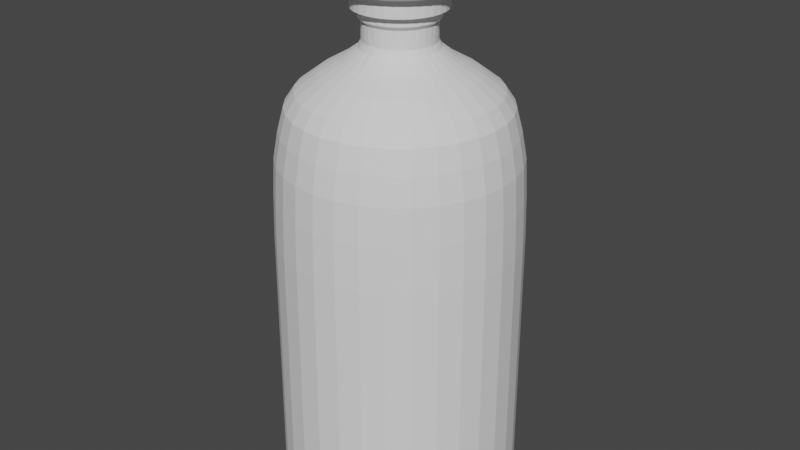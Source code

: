 # Source: BotellaDos.blend  (saved by Blender 3.6.13; exported with 4.5.12 LTS)
import bpy
from mathutils import Matrix  # noqa: F401  (used for matrix-valued properties, if any)

bpy.ops.wm.read_factory_settings(use_empty=True)
scene = bpy.context.scene
scene.name = 'Scene'

# ---- collections
col_botella_uno = bpy.data.collections.new('Botella uno'); scene.collection.children.link(col_botella_uno)

# ---- world
world_world = bpy.data.worlds.new('World'); scene.world = world_world
world_world.use_nodes = True; world_world.node_tree.nodes.clear()
_N = world_world.node_tree.nodes; _L = world_world.node_tree.links
n0 = _N.new('ShaderNodeOutputWorld'); n0.name = 'World Output'; n0.location = (300, 300)
n1 = _N.new('ShaderNodeBackground'); n1.name = 'Background'; n1.location = (10, 300)
n1.inputs[0].default_value = (0.05088, 0.05088, 0.05088, 1.0)
_L.new(n1.outputs[0], n0.inputs[0])
n0.is_active_output = True
world_world.color = (0.05088, 0.05088, 0.05088)
world_world.use_sun_shadow = False
world_world.sun_shadow_jitter_overblur = 0.0

# ---- meshes
me_cylinder_001 = bpy.data.meshes.new('Cylinder.001')
me_cylinder_001.from_pydata([(-5.312e-11, 0.1085, -0.1645), (0.02117, 0.1064, -0.1645), (0.04153, 0.1003, -0.1645), (0.06029, 0.09023, -0.1645), (0.07674, 0.07674, -0.1645), (0.09023, 0.06029, -0.1645), (0.1003, 0.04153, -0.1645), (0.1064, 0.02117, -0.1645), (0.1085, 6.501e-11, -0.1645), (0.1064, -0.02117, -0.1645), (0.1003, -0.04153, -0.1645), (0.09023, -0.06029, -0.1645), (0.07674, -0.07674, -0.1645), (0.06029, -0.09023, -0.1645), (0.04153, -0.1003, -0.1645), (0.02117, -0.1064, -0.1645), (-5.312e-11, -0.1085, -0.1645), (-0.02117, -0.1064, -0.1645), (-0.04153, -0.1003, -0.1645), (-0.06029, -0.09023, -0.1645), (-0.07674, -0.07674, -0.1645), (-0.09023, -0.06029, -0.1645), (-0.1003, -0.04153, -0.1645), (-0.1064, -0.02117, -0.1645), (-0.1085, 6.501e-11, -0.1645), (-0.1064, 0.02117, -0.1645), (-0.1003, 0.04153, -0.1645), (-0.09023, 0.06029, -0.1645), (-0.07674, 0.07674, -0.1645), (-0.06029, 0.09023, -0.1645), (-0.04153, 0.1003, -0.1645), (-0.02117, 0.1064, -0.1645), (6.483e-10, 0.1005, 0.1928), (0.0196, 0.09853, 0.1928), (0.03845, 0.09282, 0.1928), (0.05581, 0.08353, 0.1928), (0.07104, 0.07104, 0.1928), (0.08353, 0.05581, 0.1928), (0.09282, 0.03845, 0.1928), (0.09853, 0.0196, 0.1928), (0.1005, -2.201e-10, 0.1928), (0.09853, -0.0196, 0.1928), (0.09282, -0.03845, 0.1928), (0.08353, -0.05581, 0.1928), (0.07104, -0.07104, 0.1928), (0.05581, -0.08353, 0.1928), (0.03845, -0.09282, 0.1928), (0.0196, -0.09853, 0.1928), (6.483e-10, -0.1005, 0.1928), (-0.0196, -0.09853, 0.1928), (-0.03845, -0.09282, 0.1928), (-0.05581, -0.08353, 0.1928), (-0.07104, -0.07104, 0.1928), (-0.08353, -0.05581, 0.1928), (-0.09282, -0.03845, 0.1928), (-0.09853, -0.0196, 0.1928), (-0.1005, -2.201e-10, 0.1928), (-0.09853, 0.0196, 0.1928), (-0.09282, 0.03845, 0.1928), (-0.08353, 0.05581, 0.1928), (-0.07104, 0.07104, 0.1928), (-0.05581, 0.08353, 0.1928), (-0.03845, 0.09282, 0.1928), (-0.0196, 0.09853, 0.1928), (2.426e-10, 0.02781, 0.2881), (0.005426, 0.02728, 0.2881), (0.01064, 0.02569, 0.2881), (0.01545, 0.02312, 0.2881), (0.01966, 0.01966, 0.2881), (0.02312, 0.01545, 0.2881), (0.02569, 0.01064, 0.2881), (0.02728, 0.005426, 0.2881), (0.02781, 1.801e-11, 0.2881), (0.02728, -0.005426, 0.2881), (0.02569, -0.01064, 0.2881), (0.02312, -0.01545, 0.2881), (0.01966, -0.01966, 0.2881), (0.01545, -0.02312, 0.2881), (0.01064, -0.02569, 0.2881), (0.005426, -0.02728, 0.2881), (2.426e-10, -0.02781, 0.2881), (-0.005426, -0.02728, 0.2881), (-0.01064, -0.02569, 0.2881), (-0.01545, -0.02312, 0.2881), (-0.01966, -0.01966, 0.2881), (-0.02312, -0.01545, 0.2881), (-0.02569, -0.01064, 0.2881), (-0.02728, -0.005426, 0.2881), (-0.02781, 1.801e-11, 0.2881), (-0.02728, 0.005426, 0.2881), (-0.02569, 0.01064, 0.2881), (-0.02312, 0.01545, 0.2881), (-0.01966, 0.01966, 0.2881), (-0.01545, 0.02312, 0.2881), (-0.01064, 0.02569, 0.2881), (-0.005426, 0.02728, 0.2881), (5.427e-10, 0.1048, 0.1683), (0.02045, 0.1028, 0.1683), (0.04012, 0.09685, 0.1683), (0.05824, 0.08717, 0.1683), (0.07413, 0.07413, 0.1683), (0.08717, 0.05824, 0.1683), (0.09685, 0.04012, 0.1683), (0.1028, 0.02045, 0.1683), (0.1048, -3.487e-11, 0.1683), (0.1028, -0.02045, 0.1683), (0.09685, -0.04012, 0.1683), (0.08717, -0.05824, 0.1683), (0.07413, -0.07413, 0.1683), (0.05824, -0.08717, 0.1683), (0.04012, -0.09685, 0.1683), (0.02045, -0.1028, 0.1683), (5.427e-10, -0.1048, 0.1683), (-0.02045, -0.1028, 0.1683), (-0.04012, -0.09685, 0.1683), (-0.05824, -0.08717, 0.1683), (-0.07413, -0.07413, 0.1683), (-0.08717, -0.05824, 0.1683), (-0.09685, -0.04012, 0.1683), (-0.1028, -0.02045, 0.1683), (-0.1048, -3.487e-11, 0.1683), (-0.1028, 0.02045, 0.1683), (-0.09685, 0.04012, 0.1683), (-0.08717, 0.05824, 0.1683), (-0.07413, 0.07413, 0.1683), (-0.05824, 0.08717, 0.1683), (-0.04012, 0.09685, 0.1683), (-0.02045, 0.1028, 0.1683), (-6.75e-11, 0.1078, 0.09142), (1.049e-10, 0.1067, 0.1336), (0.02082, 0.1047, 0.1336), (0.02103, 0.1057, 0.09142), (0.04084, 0.0986, 0.1336), (0.04125, 0.09958, 0.09142), (0.05929, 0.08874, 0.1336), (0.05988, 0.08962, 0.09142), (0.07546, 0.07546, 0.1336), (0.07621, 0.07621, 0.09142), (0.08874, 0.05929, 0.1336), (0.08962, 0.05988, 0.09142), (0.0986, 0.04084, 0.1336), (0.09958, 0.04125, 0.09142), (0.1047, 0.02082, 0.1336), (0.1057, 0.02103, 0.09142), (0.1067, -4.442e-12, 0.1336), (0.1078, 5.577e-11, 0.09142), (0.1047, -0.02082, 0.1336), (0.1057, -0.02103, 0.09142), (0.0986, -0.04084, 0.1336), (0.09958, -0.04125, 0.09142), (0.08874, -0.05929, 0.1336), (0.08962, -0.05988, 0.09142), (0.07546, -0.07546, 0.1336), (0.07621, -0.07621, 0.09142), (0.05929, -0.08874, 0.1336), (0.05988, -0.08962, 0.09142), (0.04084, -0.0986, 0.1336), (0.04125, -0.09958, 0.09142), (0.02082, -0.1047, 0.1336), (0.02103, -0.1057, 0.09142), (1.049e-10, -0.1067, 0.1336), (-6.75e-11, -0.1078, 0.09142), (-0.02082, -0.1047, 0.1336), (-0.02103, -0.1057, 0.09142), (-0.04084, -0.0986, 0.1336), (-0.04125, -0.09958, 0.09142), (-0.05929, -0.08874, 0.1336), (-0.05988, -0.08962, 0.09142), (-0.07546, -0.07546, 0.1336), (-0.07621, -0.07621, 0.09142), (-0.08874, -0.05929, 0.1336), (-0.08962, -0.05988, 0.09142), (-0.0986, -0.04084, 0.1336), (-0.09958, -0.04125, 0.09142), (-0.1047, -0.02082, 0.1336), (-0.1057, -0.02103, 0.09142), (-0.1067, -4.442e-12, 0.1336), (-0.1078, 5.577e-11, 0.09142), (-0.1047, 0.02082, 0.1336), (-0.1057, 0.02103, 0.09142), (-0.0986, 0.04084, 0.1336), (-0.09958, 0.04125, 0.09142), (-0.08874, 0.05929, 0.1336), (-0.08962, 0.05988, 0.09142), (-0.07546, 0.07546, 0.1336), (-0.07621, 0.07621, 0.09142), (-0.05929, 0.08874, 0.1336), (-0.05988, 0.08962, 0.09142), (-0.04084, 0.0986, 0.1336), (-0.04125, 0.09958, 0.09142), (-0.02082, 0.1047, 0.1336), (-0.02103, 0.1057, 0.09142), (4e-10, -0.08708, 0.2254), (5.449e-10, -0.09512, 0.2134), (-0.01856, -0.09329, 0.2134), (-0.01699, -0.08541, 0.2254), (0.04838, 0.0724, 0.2254), (0.05285, 0.07909, 0.2134), (0.06726, 0.06726, 0.2134), (0.06157, 0.06157, 0.2254), (-0.03332, 0.08045, 0.2254), (-0.0364, 0.08788, 0.2134), (-0.01856, 0.09329, 0.2134), (-0.01699, 0.08541, 0.2254), (-0.0364, -0.08788, 0.2134), (-0.03332, -0.08045, 0.2254), (0.07909, 0.05285, 0.2134), (0.0724, 0.04838, 0.2254), (5.449e-10, 0.09512, 0.2134), (4e-10, 0.08708, 0.2254), (-0.05285, -0.07909, 0.2134), (-0.04838, -0.0724, 0.2254), (0.08788, 0.0364, 0.2134), (0.08045, 0.03332, 0.2254), (-0.06726, -0.06726, 0.2134), (-0.06157, -0.06157, 0.2254), (0.09329, 0.01856, 0.2134), (0.08541, 0.01699, 0.2254), (-0.07909, -0.05285, 0.2134), (-0.0724, -0.04838, 0.2254), (0.09512, -2.342e-10, 0.2134), (0.08708, -2.617e-11, 0.2254), (-0.08788, -0.0364, 0.2134), (-0.08045, -0.03332, 0.2254), (0.09329, -0.01856, 0.2134), (0.08541, -0.01699, 0.2254), (-0.09329, -0.01856, 0.2134), (-0.08541, -0.01699, 0.2254), (0.08788, -0.0364, 0.2134), (0.08045, -0.03332, 0.2254), (-0.09512, -2.342e-10, 0.2134), (-0.08708, -2.617e-11, 0.2254), (0.07909, -0.05285, 0.2134), (0.0724, -0.04838, 0.2254), (-0.09329, 0.01856, 0.2134), (-0.08541, 0.01699, 0.2254), (0.06726, -0.06726, 0.2134), (0.06157, -0.06157, 0.2254), (-0.08788, 0.0364, 0.2134), (-0.08045, 0.03332, 0.2254), (0.05285, -0.07909, 0.2134), (0.04838, -0.0724, 0.2254), (-0.07909, 0.05285, 0.2134), (-0.0724, 0.04838, 0.2254), (0.0364, -0.08788, 0.2134), (0.03332, -0.08045, 0.2254), (0.01856, 0.09329, 0.2134), (0.01699, 0.08541, 0.2254), (-0.06726, 0.06726, 0.2134), (-0.06157, 0.06157, 0.2254), (0.01856, -0.09329, 0.2134), (0.01699, -0.08541, 0.2254), (0.0364, 0.08788, 0.2134), (0.03332, 0.08045, 0.2254), (-0.05285, 0.07909, 0.2134), (-0.04838, 0.0724, 0.2254), (3.159e-10, 0.02788, 0.2713), (1.746e-10, 0.03198, 0.2637), (0.005439, 0.02734, 0.2713), (0.006239, 0.03137, 0.2637), (0.01067, 0.02576, 0.2713), (0.01224, 0.02955, 0.2637), (0.01549, 0.02318, 0.2713), (0.01777, 0.02659, 0.2637), (0.01971, 0.01971, 0.2713), (0.02261, 0.02261, 0.2637), (0.02318, 0.01549, 0.2713), (0.02659, 0.01777, 0.2637), (0.02576, 0.01067, 0.2713), (0.02955, 0.01224, 0.2637), (0.02734, 0.005439, 0.2713), (0.03137, 0.006239, 0.2637), (0.02788, -1.5e-10, 0.2713), (0.03198, -1.434e-10, 0.2637), (0.02734, -0.005439, 0.2713), (0.03137, -0.006239, 0.2637), (0.02576, -0.01067, 0.2713), (0.02955, -0.01224, 0.2637), (0.02318, -0.01549, 0.2713), (0.02659, -0.01777, 0.2637), (0.01971, -0.01971, 0.2713), (0.02261, -0.02261, 0.2637), (0.01549, -0.02318, 0.2713), (0.01777, -0.02659, 0.2637), (0.01067, -0.02576, 0.2713), (0.01224, -0.02955, 0.2637), (0.005439, -0.02734, 0.2713), (0.006239, -0.03137, 0.2637), (3.132e-10, -0.03198, 0.2637), (2.56e-10, -0.02788, 0.2713), (-1.024e-06, 0.06814, 0.2396), (-1.024e-06, 0.04695, 0.2519), (0.009158, 0.04604, 0.2519), (0.01329, 0.06683, 0.2396), (0.01796, 0.04337, 0.2519), (0.02608, 0.06296, 0.2396), (0.02608, 0.03903, 0.2519), (0.03786, 0.05666, 0.2396), (0.03319, 0.0332, 0.2519), (0.04818, 0.04818, 0.2396), (0.03903, 0.02608, 0.2519), (0.05666, 0.03786, 0.2396), (0.04337, 0.01797, 0.2519), (0.06295, 0.02608, 0.2396), (0.04604, 0.009159, 0.2519), (0.06683, 0.01329, 0.2396), (0.04695, -9.929e-11, 0.2519), (0.06814, -3.209e-11, 0.2396), (0.04604, -0.009159, 0.2519), (0.06683, -0.01329, 0.2396), (0.04337, -0.01797, 0.2519), (0.06295, -0.02608, 0.2396), (0.03903, -0.02608, 0.2519), (0.05666, -0.03786, 0.2396), (0.03319, -0.0332, 0.2519), (0.04818, -0.04818, 0.2396), (0.02608, -0.03903, 0.2519), (0.03786, -0.05666, 0.2396), (0.01796, -0.04337, 0.2519), (0.02608, -0.06296, 0.2396), (0.009158, -0.04604, 0.2519), (0.01329, -0.06683, 0.2396), (-1.024e-06, -0.04695, 0.2519), (-1.024e-06, -0.06814, 0.2396), (-0.009173, -0.04611, 0.252), (-0.0133, -0.06683, 0.2396), (-0.01799, -0.04344, 0.252), (-0.02608, -0.06296, 0.2396), (-0.02612, -0.03909, 0.252), (-0.03786, -0.05666, 0.2396), (-0.03325, -0.03325, 0.252), (-0.04819, -0.04818, 0.2396), (-0.03909, -0.02612, 0.252), (-0.05666, -0.03786, 0.2396), (-0.04344, -0.01799, 0.252), (-0.06296, -0.02608, 0.2396), (-0.04611, -0.009172, 0.252), (-0.06683, -0.01329, 0.2396), (-0.04702, -1.1e-10, 0.252), (-0.06814, -3.209e-11, 0.2396), (-0.04611, 0.009172, 0.252), (-0.06683, 0.01329, 0.2396), (-0.04344, 0.01799, 0.252), (-0.06296, 0.02608, 0.2396), (-0.03909, 0.02612, 0.252), (-0.05666, 0.03786, 0.2396), (-0.03325, 0.03325, 0.252), (-0.04819, 0.04818, 0.2396), (-0.02612, 0.03909, 0.252), (-0.03786, 0.05666, 0.2396), (-0.01799, 0.04344, 0.252), (-0.02608, 0.06296, 0.2396), (-0.009173, 0.04611, 0.252), (-0.0133, 0.06683, 0.2396), (-0.006208, -0.03121, 0.2634), (-0.005439, -0.02734, 0.2713), (-0.01067, -0.02576, 0.2713), (-0.01218, -0.0294, 0.2634), (-0.01549, -0.02318, 0.2713), (-0.01768, -0.02646, 0.2634), (-0.01971, -0.01971, 0.2713), (-0.0225, -0.0225, 0.2634), (-0.02318, -0.01549, 0.2713), (-0.02646, -0.01768, 0.2634), (-0.02576, -0.01067, 0.2713), (-0.0294, -0.01218, 0.2634), (-0.02734, -0.005439, 0.2713), (-0.03121, -0.006208, 0.2634), (-0.02788, -1.5e-10, 0.2713), (-0.03182, -1.806e-10, 0.2634), (-0.02734, 0.005439, 0.2713), (-0.03121, 0.006208, 0.2634), (-0.02576, 0.01067, 0.2713), (-0.0294, 0.01218, 0.2634), (-0.02318, 0.01549, 0.2713), (-0.02646, 0.01768, 0.2634), (-0.01971, 0.01971, 0.2713), (-0.0225, 0.0225, 0.2634), (-0.01549, 0.02318, 0.2713), (-0.01768, 0.02646, 0.2634), (-0.01067, 0.02576, 0.2713), (-0.01218, 0.0294, 0.2634), (-0.005439, 0.02734, 0.2713), (-0.006208, 0.03121, 0.2634), (-8.428e-08, 0.03198, 0.2637), (4.657e-10, 0.02788, 0.2713), (9.313e-10, -0.02788, 0.2713), (-8.242e-08, -0.03198, 0.2637)], [], [(0, 128, 131, 1), (98, 97, 33, 34), (99, 98, 34, 35), (100, 99, 35, 36), (101, 100, 36, 37), (102, 101, 37, 38), (103, 102, 38, 39), (104, 103, 39, 40), (105, 104, 40, 41), (106, 105, 41, 42), (107, 106, 42, 43), (108, 107, 43, 44), (109, 108, 44, 45), (110, 109, 45, 46), (111, 110, 46, 47), (112, 111, 47, 48), (113, 112, 48, 49), (114, 113, 49, 50), (115, 114, 50, 51), (116, 115, 51, 52), (117, 116, 52, 53), (118, 117, 53, 54), (119, 118, 54, 55), (120, 119, 55, 56), (121, 120, 56, 57), (122, 121, 57, 58), (123, 122, 58, 59), (124, 123, 59, 60), (125, 124, 60, 61), (126, 125, 61, 62), (136, 134, 99, 100), (127, 126, 62, 63), (96, 127, 63, 32), (48, 47, 250, 193), (154, 152, 108, 109), (172, 170, 117, 118), (190, 188, 126, 127), (146, 144, 104, 105), (164, 162, 113, 114), (182, 180, 122, 123), (138, 136, 100, 101), (156, 154, 109, 110), (174, 172, 118, 119), (148, 146, 105, 106), (166, 164, 114, 115), (184, 182, 123, 124), (140, 138, 101, 102), (158, 156, 110, 111), (176, 174, 119, 120), (150, 148, 106, 107), (168, 166, 115, 116), (186, 184, 124, 125), (142, 140, 102, 103), (160, 158, 111, 112), (178, 176, 120, 121), (132, 130, 97, 98), (134, 132, 98, 99), (152, 150, 107, 108), (170, 168, 116, 117), (188, 186, 125, 126), (144, 142, 103, 104), (162, 160, 112, 113), (180, 178, 121, 122), (219, 215, 331, 333), (35, 34, 252, 197), (62, 61, 254, 201), (199, 196, 297, 299), (203, 200, 351, 353), (51, 50, 204, 210), (38, 37, 206, 212), (33, 32, 208, 246), (39, 38, 212, 216), (53, 52, 214, 218), (40, 39, 216, 220), (54, 53, 218, 222), (41, 40, 220, 224), (55, 54, 222, 226), (42, 41, 224, 228), (56, 55, 226, 230), (43, 42, 228, 232), (57, 56, 230, 234), (44, 43, 232, 236), (58, 57, 234, 238), (45, 44, 236, 240), (59, 58, 238, 242), (46, 45, 240, 244), (60, 59, 242, 248), (52, 51, 210, 214), (47, 46, 244, 250), (34, 33, 246, 252), (61, 60, 248, 254), (49, 48, 193, 194), (36, 35, 197, 198), (63, 62, 201, 202), (338, 336, 367, 369), (272, 270, 71, 72), (223, 219, 333, 335), (274, 272, 72, 73), (227, 223, 335, 337), (276, 274, 73, 74), (231, 227, 337, 339), (278, 276, 74, 75), (235, 231, 339, 341), (280, 278, 75, 76), (239, 235, 341, 343), (282, 280, 76, 77), (243, 239, 343, 345), (284, 282, 77, 78), (249, 243, 345, 347), (286, 284, 78, 79), (291, 352, 383, 384, 257), (255, 249, 347, 349), (289, 286, 79, 80), (262, 260, 66, 67), (352, 350, 381, 383), (324, 322, 288, 387, 354), (264, 262, 67, 68), (200, 255, 349, 351), (266, 264, 68, 69), (211, 205, 327, 329), (268, 266, 69, 70), (260, 258, 65, 66), (215, 211, 329, 331), (270, 268, 70, 71), (233, 229, 311, 313), (340, 338, 369, 371), (237, 233, 313, 315), (342, 340, 371, 373), (241, 237, 315, 317), (344, 342, 373, 375), (245, 241, 317, 319), (346, 344, 375, 377), (251, 245, 319, 321), (253, 247, 293, 295), (348, 346, 377, 379), (192, 251, 321, 323), (296, 294, 261, 263), (380, 378, 93, 94), (195, 192, 323, 325), (196, 253, 295, 297), (350, 348, 379, 381), (205, 195, 325, 327), (207, 199, 299, 301), (256, 385, 382, 95, 64), (355, 386, 289, 80, 81), (213, 207, 301, 303), (209, 203, 353, 290), (330, 328, 359, 361), (217, 213, 303, 305), (332, 330, 361, 363), (221, 217, 305, 307), (334, 332, 363, 365), (225, 221, 307, 309), (336, 334, 365, 367), (229, 225, 309, 311), (129, 190, 127, 96), (1, 131, 133, 2), (2, 133, 135, 3), (3, 135, 137, 4), (4, 137, 139, 5), (5, 139, 141, 6), (6, 141, 143, 7), (7, 143, 145, 8), (8, 145, 147, 9), (9, 147, 149, 10), (10, 149, 151, 11), (11, 151, 153, 12), (12, 153, 155, 13), (13, 155, 157, 14), (14, 157, 159, 15), (15, 159, 161, 16), (16, 161, 163, 17), (17, 163, 165, 18), (18, 165, 167, 19), (19, 167, 169, 20), (20, 169, 171, 21), (21, 171, 173, 22), (22, 173, 175, 23), (23, 175, 177, 24), (24, 177, 179, 25), (25, 179, 181, 26), (26, 181, 183, 27), (27, 183, 185, 28), (28, 185, 187, 29), (29, 187, 189, 30), (30, 189, 191, 31), (31, 191, 128, 0), (97, 96, 32, 33), (131, 128, 129, 130), (133, 131, 130, 132), (135, 133, 132, 134), (137, 135, 134, 136), (139, 137, 136, 138), (141, 139, 138, 140), (143, 141, 140, 142), (145, 143, 142, 144), (147, 145, 144, 146), (149, 147, 146, 148), (151, 149, 148, 150), (153, 151, 150, 152), (155, 153, 152, 154), (157, 155, 154, 156), (159, 157, 156, 158), (161, 159, 158, 160), (163, 161, 160, 162), (165, 163, 162, 164), (167, 165, 164, 166), (169, 167, 166, 168), (171, 169, 168, 170), (173, 171, 170, 172), (175, 173, 172, 174), (177, 175, 174, 176), (179, 177, 176, 178), (181, 179, 178, 180), (183, 181, 180, 182), (185, 183, 182, 184), (187, 185, 184, 186), (189, 187, 186, 188), (191, 189, 188, 190), (128, 191, 190, 129), (130, 129, 96, 97), (32, 63, 202, 208), (37, 36, 198, 206), (50, 49, 194, 204), (378, 376, 92, 93), (294, 292, 259, 261), (320, 318, 285, 287), (376, 374, 91, 92), (256, 257, 384, 385), (318, 316, 283, 285), (374, 372, 90, 91), (316, 314, 281, 283), (372, 370, 89, 90), (314, 312, 279, 281), (370, 368, 88, 89), (312, 310, 277, 279), (368, 366, 87, 88), (310, 308, 275, 277), (366, 364, 86, 87), (308, 306, 273, 275), (364, 362, 85, 86), (306, 304, 271, 273), (362, 360, 84, 85), (304, 302, 269, 271), (360, 358, 83, 84), (302, 300, 267, 269), (358, 356, 82, 83), (292, 291, 257, 259), (300, 298, 265, 267), (356, 355, 81, 82), (382, 380, 94, 95), (298, 296, 263, 265), (328, 326, 357, 359), (255, 200, 201, 254), (253, 196, 197, 252), (251, 192, 193, 250), (249, 255, 254, 248), (247, 253, 252, 246), (245, 251, 250, 244), (243, 249, 248, 242), (209, 247, 246, 208), (241, 245, 244, 240), (239, 243, 242, 238), (237, 241, 240, 236), (235, 239, 238, 234), (233, 237, 236, 232), (231, 235, 234, 230), (229, 233, 232, 228), (227, 231, 230, 226), (225, 229, 228, 224), (223, 227, 226, 222), (221, 225, 224, 220), (219, 223, 222, 218), (217, 221, 220, 216), (215, 219, 218, 214), (213, 217, 216, 212), (211, 215, 214, 210), (207, 213, 212, 206), (205, 211, 210, 204), (203, 209, 208, 202), (199, 207, 206, 198), (195, 205, 204, 194), (200, 203, 202, 201), (196, 199, 198, 197), (192, 195, 194, 193), (322, 320, 287, 288), (288, 289, 386, 387), (259, 257, 256, 258), (261, 259, 258, 260), (263, 261, 260, 262), (265, 263, 262, 264), (267, 265, 264, 266), (269, 267, 266, 268), (271, 269, 268, 270), (273, 271, 270, 272), (275, 273, 272, 274), (277, 275, 274, 276), (279, 277, 276, 278), (281, 279, 278, 280), (283, 281, 280, 282), (285, 283, 282, 284), (287, 285, 284, 286), (288, 287, 286, 289), (258, 256, 64, 65), (293, 290, 291, 292), (295, 293, 292, 294), (297, 295, 294, 296), (299, 297, 296, 298), (301, 299, 298, 300), (303, 301, 300, 302), (305, 303, 302, 304), (307, 305, 304, 306), (309, 307, 306, 308), (311, 309, 308, 310), (313, 311, 310, 312), (315, 313, 312, 314), (317, 315, 314, 316), (319, 317, 316, 318), (321, 319, 318, 320), (323, 321, 320, 322), (325, 323, 322, 324), (327, 325, 324, 326), (329, 327, 326, 328), (331, 329, 328, 330), (333, 331, 330, 332), (335, 333, 332, 334), (337, 335, 334, 336), (339, 337, 336, 338), (341, 339, 338, 340), (343, 341, 340, 342), (345, 343, 342, 344), (347, 345, 344, 346), (349, 347, 346, 348), (351, 349, 348, 350), (353, 351, 350, 352), (290, 353, 352, 291), (247, 209, 290, 293), (357, 354, 355, 356), (359, 357, 356, 358), (361, 359, 358, 360), (363, 361, 360, 362), (365, 363, 362, 364), (367, 365, 364, 366), (369, 367, 366, 368), (371, 369, 368, 370), (373, 371, 370, 372), (375, 373, 372, 374), (377, 375, 374, 376), (379, 377, 376, 378), (381, 379, 378, 380), (383, 381, 380, 382), (384, 383, 382, 385), (354, 387, 386, 355), (326, 324, 354, 357)])
_uv = me_cylinder_001.uv_layers.new(name='UVMap')
_uv.uv.foreach_set('vector', [1.0, 0.5, 1.0, 0.9061, 0.9688, 0.9061, 0.9688, 0.5, 0.9375, 1.0, 0.9688, 1.0, 0.9688, 1.0, 0.9375, 1.0, 0.9062, 1.0, 0.9375, 1.0, 0.9375, 1.0, 0.9062, 1.0, 0.875, 1.0, 0.9062, 1.0, 0.9062, 1.0, 0.875, 1.0, 0.8438, 1.0, 0.875, 1.0, 0.875, 1.0, 0.8438, 1.0, 0.8125, 1.0, 0.8438, 1.0, 0.8438, 1.0, 0.8125, 1.0, 0.7812, 1.0, 0.8125, 1.0, 0.8125, 1.0, 0.7812, 1.0, 0.75, 1.0, 0.7812, 1.0, 0.7812, 1.0, 0.75, 1.0, 0.7188, 1.0, 0.75, 1.0, 0.75, 1.0, 0.7188, 1.0, 0.6875, 1.0, 0.7188, 1.0, 0.7188, 1.0, 0.6875, 1.0, 0.6562, 1.0, 0.6875, 1.0, 0.6875, 1.0, 0.6562, 1.0, 0.625, 1.0, 0.6562, 1.0, 0.6562, 1.0, 0.625, 1.0, 0.5938, 1.0, 0.625, 1.0, 0.625, 1.0, 0.5938, 1.0, 0.5625, 1.0, 0.5938, 1.0, 0.5938, 1.0, 0.5625, 1.0, 0.5312, 1.0, 0.5625, 1.0, 0.5625, 1.0, 0.5312, 1.0, 0.5, 1.0, 0.5312, 1.0, 0.5312, 1.0, 0.5, 1.0, 0.4688, 1.0, 0.5, 1.0, 0.5, 1.0, 0.4688, 1.0, 0.4375, 1.0, 0.4688, 1.0, 0.4688, 1.0, 0.4375, 1.0, 0.4062, 1.0, 0.4375, 1.0, 0.4375, 1.0, 0.4062, 1.0, 0.375, 1.0, 0.4062, 1.0, 0.4062, 1.0, 0.375, 1.0, 0.3438, 1.0, 0.375, 1.0, 0.375, 1.0, 0.3438, 1.0, 0.3125, 1.0, 0.3438, 1.0, 0.3438, 1.0, 0.3125, 1.0, 0.2812, 1.0, 0.3125, 1.0, 0.3125, 1.0, 0.2812, 1.0, 0.25, 1.0, 0.2812, 1.0, 0.2812, 1.0, 0.25, 1.0, 0.2188, 1.0, 0.25, 1.0, 0.25, 1.0, 0.2188, 1.0, 0.1875, 1.0, 0.2188, 1.0, 0.2188, 1.0, 0.1875, 1.0, 0.1562, 1.0, 0.1875, 1.0, 0.1875, 1.0, 0.1562, 1.0, 0.125, 1.0, 0.1562, 1.0, 0.1562, 1.0, 0.125, 1.0, 0.09375, 1.0, 0.125, 1.0, 0.125, 1.0, 0.09375, 1.0, 0.0625, 1.0, 0.09375, 1.0, 0.09375, 1.0, 0.0625, 1.0, 0.875, 0.9729, 0.9062, 0.9729, 0.9062, 1.0, 0.875, 1.0, 0.03125, 1.0, 0.0625, 1.0, 0.0625, 1.0, 0.03125, 1.0, 0.0, 1.0, 0.03125, 1.0, 0.03125, 1.0, 0.0, 1.0, 0.5, 1.0, 0.5312, 1.0, 0.5312, 1.0, 0.5, 1.0, 0.5938, 0.9729, 0.625, 0.9729, 0.625, 1.0, 0.5938, 1.0, 0.3125, 0.9729, 0.3438, 0.9729, 0.3438, 1.0, 0.3125, 1.0, 0.03125, 0.9729, 0.0625, 0.9729, 0.0625, 1.0, 0.03125, 1.0, 0.7188, 0.9729, 0.75, 0.9729, 0.75, 1.0, 0.7188, 1.0, 0.4375, 0.9729, 0.4688, 0.9729, 0.4688, 1.0, 0.4375, 1.0, 0.1562, 0.9729, 0.1875, 0.9729, 0.1875, 1.0, 0.1562, 1.0, 0.8438, 0.9729, 0.875, 0.9729, 0.875, 1.0, 0.8438, 1.0, 0.5625, 0.9729, 0.5938, 0.9729, 0.5938, 1.0, 0.5625, 1.0, 0.2812, 0.9729, 0.3125, 0.9729, 0.3125, 1.0, 0.2812, 1.0, 0.6875, 0.9729, 0.7188, 0.9729, 0.7188, 1.0, 0.6875, 1.0, 0.4062, 0.9729, 0.4375, 0.9729, 0.4375, 1.0, 0.4062, 1.0, 0.125, 0.9729, 0.1562, 0.9729, 0.1562, 1.0, 0.125, 1.0, 0.8125, 0.9729, 0.8438, 0.9729, 0.8438, 1.0, 0.8125, 1.0, 0.5312, 0.9729, 0.5625, 0.9729, 0.5625, 1.0, 0.5312, 1.0, 0.25, 0.9729, 0.2812, 0.9729, 0.2812, 1.0, 0.25, 1.0, 0.6562, 0.9729, 0.6875, 0.9729, 0.6875, 1.0, 0.6562, 1.0, 0.375, 0.9729, 0.4062, 0.9729, 0.4062, 1.0, 0.375, 1.0, 0.09375, 0.9729, 0.125, 0.9729, 0.125, 1.0, 0.09375, 1.0, 0.7812, 0.9729, 0.8125, 0.9729, 0.8125, 1.0, 0.7812, 1.0, 0.5, 0.9729, 0.5312, 0.9729, 0.5312, 1.0, 0.5, 1.0, 0.2188, 0.9729, 0.25, 0.9729, 0.25, 1.0, 0.2188, 1.0, 0.9375, 0.9729, 0.9687, 0.9729, 0.9688, 1.0, 0.9375, 1.0, 0.9062, 0.9729, 0.9375, 0.9729, 0.9375, 1.0, 0.9062, 1.0, 0.625, 0.9729, 0.6562, 0.9729, 0.6562, 1.0, 0.625, 1.0, 0.3438, 0.9729, 0.375, 0.9729, 0.375, 1.0, 0.3438, 1.0, 0.0625, 0.9729, 0.09375, 0.9729, 0.09375, 1.0, 0.0625, 1.0, 0.75, 0.9729, 0.7812, 0.9729, 0.7812, 1.0, 0.75, 1.0, 0.4688, 0.9729, 0.5, 0.9729, 0.5, 1.0, 0.4688, 1.0, 0.1875, 0.9729, 0.2188, 0.9729, 0.2188, 1.0, 0.1875, 1.0, 0.3438, 1.0, 0.375, 1.0, 0.375, 1.0, 0.3438, 1.0, 0.9062, 1.0, 0.9375, 1.0, 0.9375, 1.0, 0.9062, 1.0, 0.0625, 1.0, 0.09375, 1.0, 0.09375, 1.0, 0.0625, 1.0, 0.875, 1.0, 0.9062, 1.0, 0.9062, 1.0, 0.875, 1.0, 0.03125, 1.0, 0.0625, 1.0, 0.0625, 1.0, 0.03125, 1.0, 0.4062, 1.0, 0.4375, 1.0, 0.4375, 1.0, 0.4062, 1.0, 0.8125, 1.0, 0.8438, 1.0, 0.8438, 1.0, 0.8125, 1.0, 0.9688, 1.0, 1.0, 1.0, 1.0, 1.0, 0.9688, 1.0, 0.7812, 1.0, 0.8125, 1.0, 0.8125, 1.0, 0.7812, 1.0, 0.3438, 1.0, 0.375, 1.0, 0.375, 1.0, 0.3438, 1.0, 0.75, 1.0, 0.7812, 1.0, 0.7812, 1.0, 0.75, 1.0, 0.3125, 1.0, 0.3438, 1.0, 0.3438, 1.0, 0.3125, 1.0, 0.7188, 1.0, 0.75, 1.0, 0.75, 1.0, 0.7188, 1.0, 0.2812, 1.0, 0.3125, 1.0, 0.3125, 1.0, 0.2812, 1.0, 0.6875, 1.0, 0.7188, 1.0, 0.7188, 1.0, 0.6875, 1.0, 0.25, 1.0, 0.2812, 1.0, 0.2812, 1.0, 0.25, 1.0, 0.6562, 1.0, 0.6875, 1.0, 0.6875, 1.0, 0.6562, 1.0, 0.2188, 1.0, 0.25, 1.0, 0.25, 1.0, 0.2188, 1.0, 0.625, 1.0, 0.6562, 1.0, 0.6562, 1.0, 0.625, 1.0, 0.1875, 1.0, 0.2188, 1.0, 0.2188, 1.0, 0.1875, 1.0, 0.5938, 1.0, 0.625, 1.0, 0.625, 1.0, 0.5938, 1.0, 0.1562, 1.0, 0.1875, 1.0, 0.1875, 1.0, 0.1562, 1.0, 0.5625, 1.0, 0.5938, 1.0, 0.5938, 1.0, 0.5625, 1.0, 0.125, 1.0, 0.1562, 1.0, 0.1562, 1.0, 0.125, 1.0, 0.375, 1.0, 0.4062, 1.0, 0.4062, 1.0, 0.375, 1.0, 0.5312, 1.0, 0.5625, 1.0, 0.5625, 1.0, 0.5312, 1.0, 0.9375, 1.0, 0.9688, 1.0, 0.9688, 1.0, 0.9375, 1.0, 0.09375, 1.0, 0.125, 1.0, 0.125, 1.0, 0.09375, 1.0, 0.4688, 1.0, 0.5, 1.0, 0.5, 1.0, 0.4688, 1.0, 0.875, 1.0, 0.9062, 1.0, 0.9062, 1.0, 0.875, 1.0, 0.03125, 1.0, 0.0625, 1.0, 0.0625, 1.0, 0.03125, 1.0, 0.25, 1.0, 0.2812, 1.0, 0.2812, 1.0, 0.25, 1.0, 0.75, 1.0, 0.7812, 1.0, 0.7812, 1.0, 0.75, 1.0, 0.3125, 1.0, 0.3438, 1.0, 0.3438, 1.0, 0.3125, 1.0, 0.7188, 1.0, 0.75, 1.0, 0.75, 1.0, 0.7188, 1.0, 0.2812, 1.0, 0.3125, 1.0, 0.3125, 1.0, 0.2812, 1.0, 0.6875, 1.0, 0.7188, 1.0, 0.7188, 1.0, 0.6875, 1.0, 0.25, 1.0, 0.2812, 1.0, 0.2812, 1.0, 0.25, 1.0, 0.6562, 1.0, 0.6875, 1.0, 0.6875, 1.0, 0.6562, 1.0, 0.2188, 1.0, 0.25, 1.0, 0.25, 1.0, 0.2188, 1.0, 0.625, 1.0, 0.6562, 1.0, 0.6562, 1.0, 0.625, 1.0, 0.1875, 1.0, 0.2188, 1.0, 0.2188, 1.0, 0.1875, 1.0, 0.5938, 1.0, 0.625, 1.0, 0.625, 1.0, 0.5938, 1.0, 0.1562, 1.0, 0.1875, 1.0, 0.1875, 1.0, 0.1562, 1.0, 0.5625, 1.0, 0.5938, 1.0, 0.5938, 1.0, 0.5625, 1.0, 0.125, 1.0, 0.1562, 1.0, 0.1562, 1.0, 0.125, 1.0, 0.5312, 1.0, 0.5625, 1.0, 0.5625, 1.0, 0.5312, 1.0, 0.0, 1.0, 0.03125, 1.0, 0.03125, 1.0, 4.999e-07, 1.0, 0.0, 1.0, 0.09375, 1.0, 0.125, 1.0, 0.125, 1.0, 0.09375, 1.0, 0.5, 1.0, 0.5312, 1.0, 0.5312, 1.0, 0.5, 1.0, 0.9062, 1.0, 0.9375, 1.0, 0.9375, 1.0, 0.9062, 1.0, 0.03125, 1.0, 0.0625, 1.0, 0.0625, 1.0, 0.03125, 1.0, 0.4688, 1.0, 0.5, 1.0, 0.5, 1.0, 0.5, 1.0, 0.4688, 1.0, 0.875, 1.0, 0.9062, 1.0, 0.9062, 1.0, 0.875, 1.0, 0.0625, 1.0, 0.09375, 1.0, 0.09375, 1.0, 0.0625, 1.0, 0.8438, 1.0, 0.875, 1.0, 0.875, 1.0, 0.8438, 1.0, 0.4062, 1.0, 0.4375, 1.0, 0.4375, 1.0, 0.4062, 1.0, 0.8125, 1.0, 0.8438, 1.0, 0.8438, 1.0, 0.8125, 1.0, 0.9375, 1.0, 0.9688, 1.0, 0.9688, 1.0, 0.9375, 1.0, 0.375, 1.0, 0.4062, 1.0, 0.4062, 1.0, 0.375, 1.0, 0.7812, 1.0, 0.8125, 1.0, 0.8125, 1.0, 0.7812, 1.0, 0.6562, 1.0, 0.6875, 1.0, 0.6875, 1.0, 0.6562, 1.0, 0.2188, 1.0, 0.25, 1.0, 0.25, 1.0, 0.2187, 1.0, 0.625, 1.0, 0.6562, 1.0, 0.6562, 1.0, 0.625, 1.0, 0.1875, 1.0, 0.2188, 1.0, 0.2188, 1.0, 0.1875, 1.0, 0.5938, 1.0, 0.625, 1.0, 0.625, 1.0, 0.5938, 1.0, 0.1562, 1.0, 0.1875, 1.0, 0.1875, 1.0, 0.1562, 1.0, 0.5625, 1.0, 0.5938, 1.0, 0.5938, 1.0, 0.5625, 1.0, 0.125, 1.0, 0.1562, 1.0, 0.1562, 1.0, 0.125, 1.0, 0.5312, 1.0, 0.5625, 1.0, 0.5625, 1.0, 0.5312, 1.0, 0.9375, 1.0, 0.9688, 1.0, 0.9688, 1.0, 0.9375, 1.0, 0.09375, 1.0, 0.125, 1.0, 0.125, 1.0, 0.09375, 1.0, 0.5, 1.0, 0.5312, 1.0, 0.5312, 1.0, 0.5, 1.0, 0.9062, 1.0, 0.9375, 1.0, 0.9375, 1.0, 0.9062, 1.0, 0.0625, 1.0, 0.09375, 1.0, 0.09375, 1.0, 0.0625, 1.0, 0.4688, 1.0, 0.5, 1.0, 0.5, 1.0, 0.4688, 1.0, 0.9062, 1.0, 0.9375, 1.0, 0.9375, 1.0, 0.9062, 1.0, 0.0625, 1.0, 0.09375, 1.0, 0.09375, 1.0, 0.0625, 1.0, 0.4375, 1.0, 0.4688, 1.0, 0.4688, 1.0, 0.4375, 1.0, 0.8438, 1.0, 0.875, 1.0, 0.875, 1.0, 0.8438, 1.0, 0.0, 1.0, 0.0, 1.0, 0.03125, 1.0, 0.03125, 1.0, 0.0, 1.0, 0.4688, 1.0, 0.5, 1.0, 0.5, 1.0, 0.5, 1.0, 0.4688, 1.0, 0.8125, 1.0, 0.8438, 1.0, 0.8438, 1.0, 0.8125, 1.0, 0.0, 1.0, 0.03125, 1.0, 0.03125, 1.0, 0.0, 1.0, 0.375, 1.0, 0.4062, 1.0, 0.4062, 1.0, 0.375, 1.0, 0.7812, 1.0, 0.8125, 1.0, 0.8125, 1.0, 0.7812, 1.0, 0.3438, 1.0, 0.375, 1.0, 0.375, 1.0, 0.3437, 1.0, 0.75, 1.0, 0.7812, 1.0, 0.7812, 1.0, 0.75, 1.0, 0.3125, 1.0, 0.3438, 1.0, 0.3438, 1.0, 0.3125, 1.0, 0.7188, 1.0, 0.75, 1.0, 0.75, 1.0, 0.7188, 1.0, 0.2812, 1.0, 0.3125, 1.0, 0.3125, 1.0, 0.2812, 1.0, 0.6875, 1.0, 0.7188, 1.0, 0.7188, 1.0, 0.6875, 1.0, 0.0, 0.9729, 0.03125, 0.9729, 0.03125, 1.0, 0.0, 1.0, 0.9688, 0.5, 0.9688, 0.9061, 0.9375, 0.9061, 0.9375, 0.5, 0.9375, 0.5, 0.9375, 0.9061, 0.9062, 0.9061, 0.9062, 0.5, 0.9062, 0.5, 0.9062, 0.9061, 0.875, 0.9061, 0.875, 0.5, 0.875, 0.5, 0.875, 0.9061, 0.8438, 0.9061, 0.8438, 0.5, 0.8438, 0.5, 0.8438, 0.9061, 0.8125, 0.9061, 0.8125, 0.5, 0.8125, 0.5, 0.8125, 0.9061, 0.7813, 0.9061, 0.7812, 0.5, 0.7812, 0.5, 0.7812, 0.9061, 0.75, 0.9061, 0.75, 0.5, 0.75, 0.5, 0.75, 0.9061, 0.7188, 0.9061, 0.7188, 0.5, 0.7188, 0.5, 0.7188, 0.9061, 0.6875, 0.9061, 0.6875, 0.5, 0.6875, 0.5, 0.6875, 0.9061, 0.6562, 0.9061, 0.6562, 0.5, 0.6562, 0.5, 0.6562, 0.9061, 0.625, 0.9061, 0.625, 0.5, 0.625, 0.5, 0.625, 0.9061, 0.5938, 0.9061, 0.5938, 0.5, 0.5938, 0.5, 0.5938, 0.9061, 0.5625, 0.9061, 0.5625, 0.5, 0.5625, 0.5, 0.5625, 0.9061, 0.5312, 0.9061, 0.5312, 0.5, 0.5312, 0.5, 0.5312, 0.9061, 0.5, 0.9061, 0.5, 0.5, 0.5, 0.5, 0.5, 0.9061, 0.4688, 0.9061, 0.4688, 0.5, 0.4688, 0.5, 0.4688, 0.9061, 0.4375, 0.9061, 0.4375, 0.5, 0.4375, 0.5, 0.4375, 0.9061, 0.4062, 0.9061, 0.4062, 0.5, 0.4062, 0.5, 0.4062, 0.9061, 0.375, 0.9061, 0.375, 0.5, 0.375, 0.5, 0.375, 0.9061, 0.3438, 0.9061, 0.3438, 0.5, 0.3438, 0.5, 0.3438, 0.9061, 0.3125, 0.9061, 0.3125, 0.5, 0.3125, 0.5, 0.3125, 0.9061, 0.2812, 0.9061, 0.2812, 0.5, 0.2812, 0.5, 0.2812, 0.9061, 0.25, 0.9061, 0.25, 0.5, 0.25, 0.5, 0.25, 0.9061, 0.2188, 0.9061, 0.2188, 0.5, 0.2188, 0.5, 0.2188, 0.9061, 0.1875, 0.9061, 0.1875, 0.5, 0.1875, 0.5, 0.1875, 0.9061, 0.1562, 0.9061, 0.1562, 0.5, 0.1562, 0.5, 0.1562, 0.9061, 0.125, 0.9061, 0.125, 0.5, 0.125, 0.5, 0.125, 0.9061, 0.09375, 0.9061, 0.09375, 0.5, 0.09375, 0.5, 0.09375, 0.9061, 0.0625, 0.9061, 0.0625, 0.5, 0.0625, 0.5, 0.0625, 0.9061, 0.03125, 0.9061, 0.03125, 0.5, 0.03125, 0.5, 0.03125, 0.9061, 0.0, 0.9061, 0.0, 0.5, 0.9688, 1.0, 1.0, 1.0, 1.0, 1.0, 0.9688, 1.0, 0.9688, 0.9061, 1.0, 0.9061, 1.0, 0.9729, 0.9688, 0.9729, 0.9375, 0.9061, 0.9688, 0.9061, 0.9687, 0.9729, 0.9375, 0.9729, 0.9062, 0.9061, 0.9375, 0.9061, 0.9375, 0.9729, 0.9062, 0.9729, 0.875, 0.9061, 0.9062, 0.9061, 0.9062, 0.9729, 0.875, 0.9729, 0.8438, 0.9061, 0.875, 0.9061, 0.875, 0.9729, 0.8438, 0.9729, 0.8125, 0.9061, 0.8438, 0.9061, 0.8438, 0.9729, 0.8125, 0.9729, 0.7813, 0.9061, 0.8125, 0.9061, 0.8125, 0.9729, 0.7812, 0.9729, 0.75, 0.9061, 0.7812, 0.9061, 0.7812, 0.9729, 0.75, 0.9729, 0.7188, 0.9061, 0.75, 0.9061, 0.75, 0.9729, 0.7188, 0.9729, 0.6875, 0.9061, 0.7188, 0.9061, 0.7188, 0.9729, 0.6875, 0.9729, 0.6562, 0.9061, 0.6875, 0.9061, 0.6875, 0.9729, 0.6562, 0.9729, 0.625, 0.9061, 0.6562, 0.9061, 0.6562, 0.9729, 0.625, 0.9729, 0.5938, 0.9061, 0.625, 0.9061, 0.625, 0.9729, 0.5938, 0.9729, 0.5625, 0.9061, 0.5938, 0.9061, 0.5938, 0.9729, 0.5625, 0.9729, 0.5312, 0.9061, 0.5625, 0.9061, 0.5625, 0.9729, 0.5312, 0.9729, 0.5, 0.9061, 0.5312, 0.9061, 0.5312, 0.9729, 0.5, 0.9729, 0.4688, 0.9061, 0.5, 0.9061, 0.5, 0.9729, 0.4688, 0.9729, 0.4375, 0.9061, 0.4688, 0.9061, 0.4688, 0.9729, 0.4375, 0.9729, 0.4062, 0.9061, 0.4375, 0.9061, 0.4375, 0.9729, 0.4062, 0.9729, 0.375, 0.9061, 0.4062, 0.9061, 0.4062, 0.9729, 0.375, 0.9729, 0.3438, 0.9061, 0.375, 0.9061, 0.375, 0.9729, 0.3438, 0.9729, 0.3125, 0.9061, 0.3438, 0.9061, 0.3438, 0.9729, 0.3125, 0.9729, 0.2812, 0.9061, 0.3125, 0.9061, 0.3125, 0.9729, 0.2812, 0.9729, 0.25, 0.9061, 0.2812, 0.9061, 0.2812, 0.9729, 0.25, 0.9729, 0.2188, 0.9061, 0.25, 0.9061, 0.25, 0.9729, 0.2188, 0.9729, 0.1875, 0.9061, 0.2188, 0.9061, 0.2188, 0.9729, 0.1875, 0.9729, 0.1562, 0.9061, 0.1875, 0.9061, 0.1875, 0.9729, 0.1562, 0.9729, 0.125, 0.9061, 0.1562, 0.9061, 0.1562, 0.9729, 0.125, 0.9729, 0.09375, 0.9061, 0.125, 0.9061, 0.125, 0.9729, 0.09375, 0.9729, 0.0625, 0.9061, 0.09375, 0.9061, 0.09375, 0.9729, 0.0625, 0.9729, 0.03125, 0.9061, 0.0625, 0.9061, 0.0625, 0.9729, 0.03125, 0.9729, 0.0, 0.9061, 0.03125, 0.9061, 0.03125, 0.9729, 0.0, 0.9729, 0.9688, 0.9729, 1.0, 0.9729, 1.0, 1.0, 0.9688, 1.0, 0.0, 1.0, 0.03125, 1.0, 0.03125, 1.0, 0.0, 1.0, 0.8438, 1.0, 0.875, 1.0, 0.875, 1.0, 0.8438, 1.0, 0.4375, 1.0, 0.4688, 1.0, 0.4688, 1.0, 0.4375, 1.0, 0.09375, 1.0, 0.125, 1.0, 0.125, 1.0, 0.09375, 1.0, 0.9375, 1.0, 0.9688, 1.0, 0.9688, 1.0, 0.9375, 1.0, 0.5312, 1.0, 0.5625, 1.0, 0.5625, 1.0, 0.5312, 1.0, 0.125, 1.0, 0.1562, 1.0, 0.1562, 1.0, 0.125, 1.0, 1.0, 1.0, 1.0, 1.0, 1.0, 1.0, 1.0, 1.0, 0.5625, 1.0, 0.5938, 1.0, 0.5938, 1.0, 0.5625, 1.0, 0.1562, 1.0, 0.1875, 1.0, 0.1875, 1.0, 0.1562, 1.0, 0.5938, 1.0, 0.625, 1.0, 0.625, 1.0, 0.5938, 1.0, 0.1875, 1.0, 0.2188, 1.0, 0.2188, 1.0, 0.1875, 1.0, 0.625, 1.0, 0.6562, 1.0, 0.6562, 1.0, 0.625, 1.0, 0.2188, 1.0, 0.25, 1.0, 0.25, 1.0, 0.2188, 1.0, 0.6562, 1.0, 0.6875, 1.0, 0.6875, 1.0, 0.6562, 1.0, 0.25, 1.0, 0.2812, 1.0, 0.2812, 1.0, 0.25, 1.0, 0.6875, 1.0, 0.7188, 1.0, 0.7188, 1.0, 0.6875, 1.0, 0.2812, 1.0, 0.3125, 1.0, 0.3125, 1.0, 0.2812, 1.0, 0.7188, 1.0, 0.75, 1.0, 0.75, 1.0, 0.7188, 1.0, 0.3125, 1.0, 0.3438, 1.0, 0.3438, 1.0, 0.3125, 1.0, 0.75, 1.0, 0.7812, 1.0, 0.7812, 1.0, 0.75, 1.0, 0.3438, 1.0, 0.375, 1.0, 0.375, 1.0, 0.3438, 1.0, 0.7812, 1.0, 0.8125, 1.0, 0.8125, 1.0, 0.7812, 1.0, 0.375, 1.0, 0.4062, 1.0, 0.4062, 1.0, 0.375, 1.0, 0.8125, 1.0, 0.8438, 1.0, 0.8438, 1.0, 0.8125, 1.0, 0.4062, 1.0, 0.4375, 1.0, 0.4375, 1.0, 0.4062, 1.0, 0.9688, 1.0, 1.0, 1.0, 1.0, 1.0, 0.9687, 1.0, 0.8438, 1.0, 0.875, 1.0, 0.875, 1.0, 0.8438, 1.0, 0.4375, 1.0, 0.4688, 1.0, 0.4688, 1.0, 0.4375, 1.0, 0.03125, 1.0, 0.0625, 1.0, 0.0625, 1.0, 0.03125, 1.0, 0.875, 1.0, 0.9062, 1.0, 0.9062, 1.0, 0.875, 1.0, 0.4062, 1.0, 0.4375, 1.0, 0.4375, 1.0, 0.4062, 1.0, 0.09375, 1.0, 0.0625, 1.0, 0.0625, 1.0, 0.09375, 1.0, 0.9375, 1.0, 0.9062, 1.0, 0.9062, 1.0, 0.9375, 1.0, 0.5312, 1.0, 0.5, 1.0, 0.5, 1.0, 0.5312, 1.0, 0.125, 1.0, 0.09375, 1.0, 0.09375, 1.0, 0.125, 1.0, 0.9688, 1.0, 0.9375, 1.0, 0.9375, 1.0, 0.9688, 1.0, 0.5625, 1.0, 0.5312, 1.0, 0.5312, 1.0, 0.5625, 1.0, 0.1562, 1.0, 0.125, 1.0, 0.125, 1.0, 0.1562, 1.0, 1.0, 1.0, 0.9688, 1.0, 0.9688, 1.0, 1.0, 1.0, 0.5938, 1.0, 0.5625, 1.0, 0.5625, 1.0, 0.5938, 1.0, 0.1875, 1.0, 0.1562, 1.0, 0.1562, 1.0, 0.1875, 1.0, 0.625, 1.0, 0.5938, 1.0, 0.5938, 1.0, 0.625, 1.0, 0.2188, 1.0, 0.1875, 1.0, 0.1875, 1.0, 0.2188, 1.0, 0.6562, 1.0, 0.625, 1.0, 0.625, 1.0, 0.6562, 1.0, 0.25, 1.0, 0.2188, 1.0, 0.2188, 1.0, 0.25, 1.0, 0.6875, 1.0, 0.6562, 1.0, 0.6562, 1.0, 0.6875, 1.0, 0.2812, 1.0, 0.25, 1.0, 0.25, 1.0, 0.2812, 1.0, 0.7188, 1.0, 0.6875, 1.0, 0.6875, 1.0, 0.7188, 1.0, 0.3125, 1.0, 0.2812, 1.0, 0.2812, 1.0, 0.3125, 1.0, 0.75, 1.0, 0.7188, 1.0, 0.7188, 1.0, 0.75, 1.0, 0.3438, 1.0, 0.3125, 1.0, 0.3125, 1.0, 0.3438, 1.0, 0.7812, 1.0, 0.75, 1.0, 0.75, 1.0, 0.7812, 1.0, 0.375, 1.0, 0.3438, 1.0, 0.3438, 1.0, 0.375, 1.0, 0.8125, 1.0, 0.7812, 1.0, 0.7812, 1.0, 0.8125, 1.0, 0.4062, 1.0, 0.375, 1.0, 0.375, 1.0, 0.4062, 1.0, 0.8438, 1.0, 0.8125, 1.0, 0.8125, 1.0, 0.8438, 1.0, 0.4375, 1.0, 0.4062, 1.0, 0.4062, 1.0, 0.4375, 1.0, 0.03125, 1.0, 0.0, 1.0, 0.0, 1.0, 0.03125, 1.0, 0.875, 1.0, 0.8438, 1.0, 0.8438, 1.0, 0.875, 1.0, 0.4688, 1.0, 0.4375, 1.0, 0.4375, 1.0, 0.4688, 1.0, 0.0625, 1.0, 0.03125, 1.0, 0.03125, 1.0, 0.0625, 1.0, 0.9062, 1.0, 0.875, 1.0, 0.875, 1.0, 0.9062, 1.0, 0.5, 1.0, 0.4688, 1.0, 0.4688, 1.0, 0.5, 1.0, 0.5, 1.0, 0.5312, 1.0, 0.5312, 1.0, 0.5, 1.0, 0.5, 1.0, 0.5009, 1.0, 0.5009, 1.0, 0.5, 1.0, 0.9687, 1.0, 1.0, 1.0, 1.0, 1.0, 0.9688, 1.0, 0.9375, 1.0, 0.9688, 1.0, 0.9688, 1.0, 0.9375, 1.0, 0.9062, 1.0, 0.9375, 1.0, 0.9375, 1.0, 0.9062, 1.0, 0.875, 1.0, 0.9062, 1.0, 0.9062, 1.0, 0.875, 1.0, 0.8438, 1.0, 0.875, 1.0, 0.875, 1.0, 0.8438, 1.0, 0.8125, 1.0, 0.8438, 1.0, 0.8438, 1.0, 0.8125, 1.0, 0.7812, 1.0, 0.8125, 1.0, 0.8125, 1.0, 0.7812, 1.0, 0.75, 1.0, 0.7812, 1.0, 0.7812, 1.0, 0.75, 1.0, 0.7188, 1.0, 0.75, 1.0, 0.75, 1.0, 0.7188, 1.0, 0.6875, 1.0, 0.7188, 1.0, 0.7188, 1.0, 0.6875, 1.0, 0.6562, 1.0, 0.6875, 1.0, 0.6875, 1.0, 0.6562, 1.0, 0.625, 1.0, 0.6562, 1.0, 0.6562, 1.0, 0.625, 1.0, 0.5938, 1.0, 0.625, 1.0, 0.625, 1.0, 0.5938, 1.0, 0.5625, 1.0, 0.5938, 1.0, 0.5938, 1.0, 0.5625, 1.0, 0.5312, 1.0, 0.5625, 1.0, 0.5625, 1.0, 0.5312, 1.0, 0.5, 1.0, 0.5312, 1.0, 0.5312, 1.0, 0.5, 1.0, 0.9688, 1.0, 1.0, 1.0, 1.0, 1.0, 0.9688, 1.0, 0.9688, 1.0, 1.0, 1.0, 1.0, 1.0, 0.9688, 1.0, 0.9375, 1.0, 0.9688, 1.0, 0.9688, 1.0, 0.9375, 1.0, 0.9062, 1.0, 0.9375, 1.0, 0.9375, 1.0, 0.9062, 1.0, 0.875, 1.0, 0.9062, 1.0, 0.9062, 1.0, 0.875, 1.0, 0.8438, 1.0, 0.875, 1.0, 0.875, 1.0, 0.8438, 1.0, 0.8125, 1.0, 0.8438, 1.0, 0.8438, 1.0, 0.8125, 1.0, 0.7812, 1.0, 0.8125, 1.0, 0.8125, 1.0, 0.7812, 1.0, 0.75, 1.0, 0.7812, 1.0, 0.7812, 1.0, 0.75, 1.0, 0.7188, 1.0, 0.75, 1.0, 0.75, 1.0, 0.7188, 1.0, 0.6875, 1.0, 0.7188, 1.0, 0.7188, 1.0, 0.6875, 1.0, 0.6562, 1.0, 0.6875, 1.0, 0.6875, 1.0, 0.6562, 1.0, 0.625, 1.0, 0.6562, 1.0, 0.6562, 1.0, 0.625, 1.0, 0.5938, 1.0, 0.625, 1.0, 0.625, 1.0, 0.5938, 1.0, 0.5625, 1.0, 0.5938, 1.0, 0.5938, 1.0, 0.5625, 1.0, 0.5312, 1.0, 0.5625, 1.0, 0.5625, 1.0, 0.5312, 1.0, 0.5, 1.0, 0.5312, 1.0, 0.5312, 1.0, 0.5, 1.0, 0.4688, 1.0, 0.5, 1.0, 0.5, 1.0, 0.4688, 1.0, 0.4375, 1.0, 0.4688, 1.0, 0.4688, 1.0, 0.4375, 1.0, 0.4062, 1.0, 0.4375, 1.0, 0.4375, 1.0, 0.4062, 1.0, 0.375, 1.0, 0.4062, 1.0, 0.4062, 1.0, 0.375, 1.0, 0.3438, 1.0, 0.375, 1.0, 0.375, 1.0, 0.3438, 1.0, 0.3125, 1.0, 0.3438, 1.0, 0.3438, 1.0, 0.3125, 1.0, 0.2812, 1.0, 0.3125, 1.0, 0.3125, 1.0, 0.2812, 1.0, 0.25, 1.0, 0.2812, 1.0, 0.2812, 1.0, 0.25, 1.0, 0.2188, 1.0, 0.25, 1.0, 0.25, 1.0, 0.2188, 1.0, 0.1875, 1.0, 0.2188, 1.0, 0.2188, 1.0, 0.1875, 1.0, 0.1562, 1.0, 0.1875, 1.0, 0.1875, 1.0, 0.1562, 1.0, 0.125, 1.0, 0.1562, 1.0, 0.1562, 1.0, 0.125, 1.0, 0.09375, 1.0, 0.125, 1.0, 0.125, 1.0, 0.09375, 1.0, 0.0625, 1.0, 0.09375, 1.0, 0.09375, 1.0, 0.0625, 1.0, 0.03125, 1.0, 0.0625, 1.0, 0.0625, 1.0, 0.03125, 1.0, 0.0, 1.0, 0.03125, 1.0, 0.03125, 1.0, 0.0, 1.0, 0.9688, 1.0, 1.0, 1.0, 1.0, 1.0, 0.9688, 1.0, 0.4375, 1.0, 0.4688, 1.0, 0.4688, 1.0, 0.4375, 1.0, 0.4062, 1.0, 0.4375, 1.0, 0.4375, 1.0, 0.4062, 1.0, 0.375, 1.0, 0.4062, 1.0, 0.4062, 1.0, 0.375, 1.0, 0.3437, 1.0, 0.375, 1.0, 0.375, 1.0, 0.3438, 1.0, 0.3125, 1.0, 0.3438, 1.0, 0.3438, 1.0, 0.3125, 1.0, 0.2812, 1.0, 0.3125, 1.0, 0.3125, 1.0, 0.2812, 1.0, 0.25, 1.0, 0.2812, 1.0, 0.2812, 1.0, 0.25, 1.0, 0.2187, 1.0, 0.25, 1.0, 0.25, 1.0, 0.2188, 1.0, 0.1875, 1.0, 0.2188, 1.0, 0.2188, 1.0, 0.1875, 1.0, 0.1562, 1.0, 0.1875, 1.0, 0.1875, 1.0, 0.1562, 1.0, 0.125, 1.0, 0.1562, 1.0, 0.1562, 1.0, 0.125, 1.0, 0.09375, 1.0, 0.125, 1.0, 0.125, 1.0, 0.09375, 1.0, 0.0625, 1.0, 0.09375, 1.0, 0.09375, 1.0, 0.0625, 1.0, 0.03125, 1.0, 0.0625, 1.0, 0.0625, 1.0, 0.03125, 1.0, 4.999e-07, 1.0, 0.03125, 1.0, 0.03125, 1.0, 0.0, 1.0, 0.4688, 1.0, 0.5, 1.0, 0.5, 1.0, 0.4688, 1.0, 0.4375, 1.0, 0.4688, 1.0, 0.4688, 1.0, 0.4375, 1.0])
me_cylinder_001.update()
me_cylinder_003 = bpy.data.meshes.new('Cylinder.003')
me_cylinder_003.from_pydata([(-2.993e-11, 0.1034, -0.1502), (0.02017, 0.1014, -0.1502), (0.03956, 0.09551, -0.1502), (0.05744, 0.08596, -0.1502), (0.0731, 0.0731, -0.1502), (0.08596, 0.05744, -0.1502), (0.09551, 0.03956, -0.1502), (0.1014, 0.02017, -0.1502), (0.1034, 2.127e-11, -0.1502), (0.1014, -0.02017, -0.1502), (0.09551, -0.03956, -0.1502), (0.08596, -0.05744, -0.1502), (0.0731, -0.0731, -0.1502), (0.05744, -0.08596, -0.1502), (0.03956, -0.09551, -0.1502), (0.02017, -0.1014, -0.1502), (-2.993e-11, -0.1034, -0.1502), (-0.02017, -0.1014, -0.1502), (-0.03956, -0.09551, -0.1502), (-0.05744, -0.08596, -0.1502), (-0.0731, -0.0731, -0.1502), (-0.08596, -0.05744, -0.1502), (-0.09551, -0.03956, -0.1502), (-0.1014, -0.02017, -0.1502), (-0.1034, 2.127e-11, -0.1502), (-0.1014, 0.02017, -0.1502), (-0.09551, 0.03956, -0.1502), (-0.08596, 0.05744, -0.1502), (-0.0731, 0.0731, -0.1502), (-0.05744, 0.08596, -0.1502), (-0.03956, 0.09551, -0.1502), (-0.02017, 0.1014, -0.1502), (-2.993e-11, 0.1034, -0.1502), (0.02017, 0.1014, -0.1502), (0.03956, 0.09551, -0.1502), (0.05744, 0.08596, -0.1502), (0.0731, 0.0731, -0.1502), (0.08596, 0.05744, -0.1502), (0.09551, 0.03956, -0.1502), (0.1014, 0.02017, -0.1502), (0.1034, 2.127e-11, -0.1502), (0.1014, -0.02017, -0.1502), (0.09551, -0.03956, -0.1502), (0.08596, -0.05744, -0.1502), (0.0731, -0.0731, -0.1502), (0.05744, -0.08596, -0.1502), (0.03956, -0.09551, -0.1502), (0.02017, -0.1014, -0.1502), (-2.993e-11, -0.1034, -0.1502), (-0.02017, -0.1014, -0.1502), (-0.03956, -0.09551, -0.1502), (-0.05744, -0.08596, -0.1502), (-0.0731, -0.0731, -0.1502), (-0.08596, -0.05744, -0.1502), (-0.09551, -0.03956, -0.1502), (-0.1014, -0.02017, -0.1502), (-0.1034, 2.127e-11, -0.1502), (-0.1014, 0.02017, -0.1502), (-0.09551, 0.03956, -0.1502), (-0.08596, 0.05744, -0.1502), (-0.0731, 0.0731, -0.1502), (-0.05744, 0.08596, -0.1502), (-0.03956, 0.09551, -0.1502), (-0.02017, 0.1014, -0.1502), (3.572e-10, 0.07963, -0.1399), (0.01554, 0.0781, -0.1399), (0.03047, 0.07357, -0.1399), (0.04424, 0.06621, -0.1399), (0.05631, 0.05631, -0.1399), (0.06621, 0.04424, -0.1399), (0.07357, 0.03047, -0.1399), (0.0781, 0.01554, -0.1399), (0.07963, -8.934e-11, -0.1399), (0.0781, -0.01554, -0.1399), (0.07357, -0.03047, -0.1399), (0.06621, -0.04424, -0.1399), (0.05631, -0.05631, -0.1399), (0.04424, -0.06621, -0.1399), (0.03047, -0.07357, -0.1399), (0.01554, -0.0781, -0.1399), (3.572e-10, -0.07963, -0.1399), (-0.01554, -0.0781, -0.1399), (-0.03047, -0.07357, -0.1399), (-0.04424, -0.06621, -0.1399), (-0.05631, -0.05631, -0.1399), (-0.06621, -0.04424, -0.1399), (-0.07357, -0.03047, -0.1399), (-0.0781, -0.01554, -0.1399), (-0.07963, -8.934e-11, -0.1399), (-0.0781, 0.01554, -0.1399), (-0.07357, 0.03047, -0.1399), (-0.06621, 0.04424, -0.1399), (-0.05631, 0.05631, -0.1399), (-0.04424, 0.06621, -0.1399), (-0.03047, 0.07357, -0.1399), (-0.01554, 0.0781, -0.1399), (5.751e-10, 0.05357, -0.1366), (0.01045, 0.05254, -0.1366), (0.0205, 0.04949, -0.1366), (0.02976, 0.04454, -0.1366), (0.03788, 0.03788, -0.1366), (0.04454, 0.02976, -0.1366), (0.04949, 0.0205, -0.1366), (0.05254, 0.01045, -0.1366), (0.05357, -3.682e-10, -0.1366), (0.05254, -0.01045, -0.1366), (0.04949, -0.0205, -0.1366), (0.04454, -0.02976, -0.1366), (0.03788, -0.03788, -0.1366), (0.02976, -0.04454, -0.1366), (0.0205, -0.04949, -0.1366), (0.01045, -0.05254, -0.1366), (5.751e-10, -0.05357, -0.1366), (-0.01045, -0.05254, -0.1366), (-0.0205, -0.04949, -0.1366), (-0.02976, -0.04454, -0.1366), (-0.03788, -0.03788, -0.1366), (-0.04454, -0.02976, -0.1366), (-0.04949, -0.0205, -0.1366), (-0.05254, -0.01045, -0.1366), (-0.05357, -3.682e-10, -0.1366), (-0.05254, 0.01045, -0.1366), (-0.04949, 0.0205, -0.1366), (-0.04454, 0.02976, -0.1366), (-0.03788, 0.03788, -0.1366), (-0.02976, 0.04454, -0.1366), (-0.0205, 0.04949, -0.1366), (-0.01045, 0.05254, -0.1366), (-0.04123, -0.04123, -0.1385), (-0.03239, -0.04848, -0.1385), (0.05719, 0.01137, -0.1385), (0.05387, 0.02231, -0.1385), (-0.04848, -0.03239, -0.1385), (0.05831, -2.726e-10, -0.1385), (-0.05387, -0.02231, -0.1385), (0.05719, -0.01137, -0.1385), (-0.05719, -0.01137, -0.1385), (0.05387, -0.02231, -0.1385), (-0.05831, -2.726e-10, -0.1385), (0.04848, -0.03239, -0.1385), (-0.05719, 0.01137, -0.1385), (0.04123, -0.04123, -0.1385), (-0.05387, 0.02231, -0.1385), (0.03239, -0.04848, -0.1385), (-0.04848, 0.03239, -0.1385), (0.02231, -0.05387, -0.1385), (0.01137, 0.05719, -0.1385), (4.643e-10, 0.05831, -0.1385), (-0.04123, 0.04123, -0.1385), (0.01137, -0.05719, -0.1385), (0.02231, 0.05387, -0.1385), (-0.03239, 0.04848, -0.1385), (4.643e-10, -0.05831, -0.1385), (0.03239, 0.04848, -0.1385), (-0.02231, 0.05387, -0.1385), (-0.01137, -0.05719, -0.1385), (0.04123, 0.04123, -0.1385), (-0.01137, 0.05719, -0.1385), (-0.02231, -0.05387, -0.1385), (0.04848, 0.03239, -0.1385)], [], [(7, 8, 40, 39), (61, 62, 94, 93), (16, 17, 49, 48), (25, 26, 58, 57), (3, 4, 36, 35), (12, 13, 45, 44), (21, 22, 54, 53), (30, 31, 63, 62), (8, 9, 41, 40), (17, 18, 50, 49), (26, 27, 59, 58), (4, 5, 37, 36), (13, 14, 46, 45), (22, 23, 55, 54), (0, 1, 33, 32), (31, 0, 32, 63), (9, 10, 42, 41), (18, 19, 51, 50), (27, 28, 60, 59), (5, 6, 38, 37), (14, 15, 47, 46), (23, 24, 56, 55), (1, 2, 34, 33), (10, 11, 43, 42), (19, 20, 52, 51), (28, 29, 61, 60), (6, 7, 39, 38), (15, 16, 48, 47), (24, 25, 57, 56), (2, 3, 35, 34), (11, 12, 44, 43), (20, 21, 53, 52), (29, 30, 62, 61), (129, 128, 116, 115), (48, 49, 81, 80), (35, 36, 68, 67), (62, 63, 95, 94), (49, 50, 82, 81), (36, 37, 69, 68), (63, 32, 64, 95), (50, 51, 83, 82), (37, 38, 70, 69), (51, 52, 84, 83), (38, 39, 71, 70), (52, 53, 85, 84), (39, 40, 72, 71), (53, 54, 86, 85), (40, 41, 73, 72), (54, 55, 87, 86), (41, 42, 74, 73), (55, 56, 88, 87), (42, 43, 75, 74), (56, 57, 89, 88), (43, 44, 76, 75), (57, 58, 90, 89), (44, 45, 77, 76), (58, 59, 91, 90), (45, 46, 78, 77), (32, 33, 65, 64), (59, 60, 92, 91), (46, 47, 79, 78), (33, 34, 66, 65), (60, 61, 93, 92), (47, 48, 80, 79), (34, 35, 67, 66), (96, 97, 98, 99, 100, 101, 102, 103, 104, 105, 106, 107, 108, 109, 110, 111, 112, 113, 114, 115, 116, 117, 118, 119, 120, 121, 122, 123, 124, 125, 126, 127), (131, 130, 103, 102), (128, 132, 117, 116), (130, 133, 104, 103), (132, 134, 118, 117), (133, 135, 105, 104), (134, 136, 119, 118), (135, 137, 106, 105), (136, 138, 120, 119), (137, 139, 107, 106), (138, 140, 121, 120), (139, 141, 108, 107), (140, 142, 122, 121), (141, 143, 109, 108), (142, 144, 123, 122), (143, 145, 110, 109), (147, 146, 97, 96), (144, 148, 124, 123), (145, 149, 111, 110), (146, 150, 98, 97), (148, 151, 125, 124), (149, 152, 112, 111), (150, 153, 99, 98), (151, 154, 126, 125), (152, 155, 113, 112), (153, 156, 100, 99), (154, 157, 127, 126), (155, 158, 114, 113), (156, 159, 101, 100), (157, 147, 96, 127), (158, 129, 115, 114), (159, 131, 102, 101), (69, 70, 131, 159), (82, 83, 129, 158), (95, 64, 147, 157), (68, 69, 159, 156), (81, 82, 158, 155), (94, 95, 157, 154), (67, 68, 156, 153), (80, 81, 155, 152), (93, 94, 154, 151), (66, 67, 153, 150), (79, 80, 152, 149), (92, 93, 151, 148), (65, 66, 150, 146), (78, 79, 149, 145), (91, 92, 148, 144), (64, 65, 146, 147), (77, 78, 145, 143), (90, 91, 144, 142), (76, 77, 143, 141), (89, 90, 142, 140), (75, 76, 141, 139), (88, 89, 140, 138), (74, 75, 139, 137), (87, 88, 138, 136), (73, 74, 137, 135), (86, 87, 136, 134), (72, 73, 135, 133), (85, 86, 134, 132), (71, 72, 133, 130), (84, 85, 132, 128), (70, 71, 130, 131), (83, 84, 128, 129)])
_uv = me_cylinder_003.uv_layers.new(name='UVMap')
_uv.uv.foreach_set('vector', [0.7812, 0.5, 0.75, 0.5, 0.75, 0.5, 0.7812, 0.5, 0.09375, 0.5, 0.0625, 0.5, 0.0625, 0.5, 0.09375, 0.5, 0.5, 0.5, 0.4688, 0.5, 0.4688, 0.5, 0.5, 0.5, 0.2188, 0.5, 0.1875, 0.5, 0.1875, 0.5, 0.2188, 0.5, 0.9062, 0.5, 0.875, 0.5, 0.875, 0.5, 0.9062, 0.5, 0.625, 0.5, 0.5938, 0.5, 0.5938, 0.5, 0.625, 0.5, 0.3438, 0.5, 0.3125, 0.5, 0.3125, 0.5, 0.3438, 0.5, 0.0625, 0.5, 0.03125, 0.5, 0.03125, 0.5, 0.0625, 0.5, 0.75, 0.5, 0.7188, 0.5, 0.7188, 0.5, 0.75, 0.5, 0.4688, 0.5, 0.4375, 0.5, 0.4375, 0.5, 0.4688, 0.5, 0.1875, 0.5, 0.1562, 0.5, 0.1562, 0.5, 0.1875, 0.5, 0.875, 0.5, 0.8438, 0.5, 0.8438, 0.5, 0.875, 0.5, 0.5938, 0.5, 0.5625, 0.5, 0.5625, 0.5, 0.5938, 0.5, 0.3125, 0.5, 0.2812, 0.5, 0.2812, 0.5, 0.3125, 0.5, 1.0, 0.5, 0.9688, 0.5, 0.9688, 0.5, 1.0, 0.5, 0.03125, 0.5, 0.0, 0.5, 0.0, 0.5, 0.03125, 0.5, 0.7188, 0.5, 0.6875, 0.5, 0.6875, 0.5, 0.7188, 0.5, 0.4375, 0.5, 0.4062, 0.5, 0.4062, 0.5, 0.4375, 0.5, 0.1562, 0.5, 0.125, 0.5, 0.125, 0.5, 0.1562, 0.5, 0.8438, 0.5, 0.8125, 0.5, 0.8125, 0.5, 0.8438, 0.5, 0.5625, 0.5, 0.5312, 0.5, 0.5312, 0.5, 0.5625, 0.5, 0.2812, 0.5, 0.25, 0.5, 0.25, 0.5, 0.2812, 0.5, 0.9688, 0.5, 0.9375, 0.5, 0.9375, 0.5, 0.9688, 0.5, 0.6875, 0.5, 0.6562, 0.5, 0.6562, 0.5, 0.6875, 0.5, 0.4062, 0.5, 0.375, 0.5, 0.375, 0.5, 0.4062, 0.5, 0.125, 0.5, 0.09375, 0.5, 0.09375, 0.5, 0.125, 0.5, 0.8125, 0.5, 0.7812, 0.5, 0.7812, 0.5, 0.8125, 0.5, 0.5312, 0.5, 0.5, 0.5, 0.5, 0.5, 0.5312, 0.5, 0.25, 0.5, 0.2188, 0.5, 0.2188, 0.5, 0.25, 0.5, 0.9375, 0.5, 0.9062, 0.5, 0.9062, 0.5, 0.9375, 0.5, 0.6562, 0.5, 0.625, 0.5, 0.625, 0.5, 0.6562, 0.5, 0.375, 0.5, 0.3438, 0.5, 0.3438, 0.5, 0.375, 0.5, 0.09375, 0.5, 0.0625, 0.5, 0.0625, 0.5, 0.09375, 0.5, 0.4062, 0.5, 0.375, 0.5, 0.375, 0.5, 0.4062, 0.5, 0.5, 0.5, 0.4688, 0.5, 0.4688, 0.5, 0.5, 0.5, 0.9062, 0.5, 0.875, 0.5, 0.875, 0.5, 0.9062, 0.5, 0.0625, 0.5, 0.03125, 0.5, 0.03125, 0.5, 0.0625, 0.5, 0.4688, 0.5, 0.4375, 0.5, 0.4375, 0.5, 0.4688, 0.5, 0.875, 0.5, 0.8438, 0.5, 0.8438, 0.5, 0.875, 0.5, 0.03125, 0.5, 0.0, 0.5, 0.0, 0.5, 0.03125, 0.5, 0.4375, 0.5, 0.4062, 0.5, 0.4062, 0.5, 0.4375, 0.5, 0.8438, 0.5, 0.8125, 0.5, 0.8125, 0.5, 0.8438, 0.5, 0.4062, 0.5, 0.375, 0.5, 0.375, 0.5, 0.4062, 0.5, 0.8125, 0.5, 0.7812, 0.5, 0.7812, 0.5, 0.8125, 0.5, 0.375, 0.5, 0.3438, 0.5, 0.3438, 0.5, 0.375, 0.5, 0.7812, 0.5, 0.75, 0.5, 0.75, 0.5, 0.7812, 0.5, 0.3438, 0.5, 0.3125, 0.5, 0.3125, 0.5, 0.3438, 0.5, 0.75, 0.5, 0.7188, 0.5, 0.7188, 0.5, 0.75, 0.5, 0.3125, 0.5, 0.2812, 0.5, 0.2812, 0.5, 0.3125, 0.5, 0.7188, 0.5, 0.6875, 0.5, 0.6875, 0.5, 0.7188, 0.5, 0.2812, 0.5, 0.25, 0.5, 0.25, 0.5, 0.2812, 0.5, 0.6875, 0.5, 0.6562, 0.5, 0.6562, 0.5, 0.6875, 0.5, 0.25, 0.5, 0.2188, 0.5, 0.2188, 0.5, 0.25, 0.5, 0.6562, 0.5, 0.625, 0.5, 0.625, 0.5, 0.6562, 0.5, 0.2188, 0.5, 0.1875, 0.5, 0.1875, 0.5, 0.2188, 0.5, 0.625, 0.5, 0.5938, 0.5, 0.5938, 0.5, 0.625, 0.5, 0.1875, 0.5, 0.1562, 0.5, 0.1562, 0.5, 0.1875, 0.5, 0.5938, 0.5, 0.5625, 0.5, 0.5625, 0.5, 0.5938, 0.5, 1.0, 0.5, 0.9688, 0.5, 0.9688, 0.5, 1.0, 0.5, 0.1562, 0.5, 0.125, 0.5, 0.125, 0.5, 0.1562, 0.5, 0.5625, 0.5, 0.5312, 0.5, 0.5312, 0.5, 0.5625, 0.5, 0.9688, 0.5, 0.9375, 0.5, 0.9375, 0.5, 0.9688, 0.5, 0.125, 0.5, 0.09375, 0.5, 0.09375, 0.5, 0.125, 0.5, 0.5312, 0.5, 0.5, 0.5, 0.5, 0.5, 0.5312, 0.5, 0.9375, 0.5, 0.9062, 0.5, 0.9062, 0.5, 0.9375, 0.5, 0.75, 0.49, 0.7968, 0.4854, 0.8418, 0.4717, 0.8833, 0.4496, 0.9197, 0.4197, 0.9496, 0.3833, 0.9717, 0.3418, 0.9854, 0.2968, 0.99, 0.25, 0.9854, 0.2032, 0.9717, 0.1582, 0.9496, 0.1167, 0.9197, 0.08029, 0.8833, 0.05045, 0.8418, 0.02827, 0.7968, 0.01461, 0.75, 0.01, 0.7032, 0.01461, 0.6582, 0.02827, 0.6167, 0.05045, 0.5803, 0.08029, 0.5504, 0.1167, 0.5283, 0.1582, 0.5146, 0.2032, 0.51, 0.25, 0.5146, 0.2968, 0.5283, 0.3418, 0.5504, 0.3833, 0.5803, 0.4197, 0.6167, 0.4496, 0.6582, 0.4717, 0.7032, 0.4854, 0.8125, 0.5, 0.7812, 0.5, 0.7812, 0.5, 0.8125, 0.5, 0.375, 0.5, 0.3438, 0.5, 0.3438, 0.5, 0.375, 0.5, 0.7812, 0.5, 0.75, 0.5, 0.75, 0.5, 0.7812, 0.5, 0.3438, 0.5, 0.3125, 0.5, 0.3125, 0.5, 0.3438, 0.5, 0.75, 0.5, 0.7188, 0.5, 0.7188, 0.5, 0.75, 0.5, 0.3125, 0.5, 0.2812, 0.5, 0.2812, 0.5, 0.3125, 0.5, 0.7188, 0.5, 0.6875, 0.5, 0.6875, 0.5, 0.7188, 0.5, 0.2812, 0.5, 0.25, 0.5, 0.25, 0.5, 0.2812, 0.5, 0.6875, 0.5, 0.6562, 0.5, 0.6562, 0.5, 0.6875, 0.5, 0.25, 0.5, 0.2188, 0.5, 0.2188, 0.5, 0.25, 0.5, 0.6562, 0.5, 0.625, 0.5, 0.625, 0.5, 0.6562, 0.5, 0.2188, 0.5, 0.1875, 0.5, 0.1875, 0.5, 0.2188, 0.5, 0.625, 0.5, 0.5938, 0.5, 0.5938, 0.5, 0.625, 0.5, 0.1875, 0.5, 0.1562, 0.5, 0.1562, 0.5, 0.1875, 0.5, 0.5938, 0.5, 0.5625, 0.5, 0.5625, 0.5, 0.5938, 0.5, 1.0, 0.5, 0.9688, 0.5, 0.9688, 0.5, 1.0, 0.5, 0.1562, 0.5, 0.125, 0.5, 0.125, 0.5, 0.1562, 0.5, 0.5625, 0.5, 0.5312, 0.5, 0.5312, 0.5, 0.5625, 0.5, 0.9688, 0.5, 0.9375, 0.5, 0.9375, 0.5, 0.9688, 0.5, 0.125, 0.5, 0.09375, 0.5, 0.09375, 0.5, 0.125, 0.5, 0.5312, 0.5, 0.5, 0.5, 0.5, 0.5, 0.5312, 0.5, 0.9375, 0.5, 0.9062, 0.5, 0.9062, 0.5, 0.9375, 0.5, 0.09375, 0.5, 0.0625, 0.5, 0.0625, 0.5, 0.09375, 0.5, 0.5, 0.5, 0.4688, 0.5, 0.4688, 0.5, 0.5, 0.5, 0.9062, 0.5, 0.875, 0.5, 0.875, 0.5, 0.9062, 0.5, 0.0625, 0.5, 0.03125, 0.5, 0.03125, 0.5, 0.0625, 0.5, 0.4688, 0.5, 0.4375, 0.5, 0.4375, 0.5, 0.4688, 0.5, 0.875, 0.5, 0.8438, 0.5, 0.8438, 0.5, 0.875, 0.5, 0.03125, 0.5, 0.0, 0.5, 0.0, 0.5, 0.03125, 0.5, 0.4375, 0.5, 0.4062, 0.5, 0.4062, 0.5, 0.4375, 0.5, 0.8438, 0.5, 0.8125, 0.5, 0.8125, 0.5, 0.8438, 0.5, 0.8438, 0.5, 0.8125, 0.5, 0.8125, 0.5, 0.8438, 0.5, 0.4375, 0.5, 0.4062, 0.5, 0.4062, 0.5, 0.4375, 0.5, 0.03125, 0.5, 0.0, 0.5, 0.0, 0.5, 0.03125, 0.5, 0.875, 0.5, 0.8438, 0.5, 0.8438, 0.5, 0.875, 0.5, 0.4688, 0.5, 0.4375, 0.5, 0.4375, 0.5, 0.4688, 0.5, 0.0625, 0.5, 0.03125, 0.5, 0.03125, 0.5, 0.0625, 0.5, 0.9062, 0.5, 0.875, 0.5, 0.875, 0.5, 0.9062, 0.5, 0.5, 0.5, 0.4688, 0.5, 0.4688, 0.5, 0.5, 0.5, 0.09375, 0.5, 0.0625, 0.5, 0.0625, 0.5, 0.09375, 0.5, 0.9375, 0.5, 0.9062, 0.5, 0.9062, 0.5, 0.9375, 0.5, 0.5312, 0.5, 0.5, 0.5, 0.5, 0.5, 0.5312, 0.5, 0.125, 0.5, 0.09375, 0.5, 0.09375, 0.5, 0.125, 0.5, 0.9688, 0.5, 0.9375, 0.5, 0.9375, 0.5, 0.9688, 0.5, 0.5625, 0.5, 0.5312, 0.5, 0.5312, 0.5, 0.5625, 0.5, 0.1562, 0.5, 0.125, 0.5, 0.125, 0.5, 0.1562, 0.5, 1.0, 0.5, 0.9688, 0.5, 0.9688, 0.5, 1.0, 0.5, 0.5938, 0.5, 0.5625, 0.5, 0.5625, 0.5, 0.5938, 0.5, 0.1875, 0.5, 0.1562, 0.5, 0.1562, 0.5, 0.1875, 0.5, 0.625, 0.5, 0.5938, 0.5, 0.5938, 0.5, 0.625, 0.5, 0.2188, 0.5, 0.1875, 0.5, 0.1875, 0.5, 0.2188, 0.5, 0.6562, 0.5, 0.625, 0.5, 0.625, 0.5, 0.6562, 0.5, 0.25, 0.5, 0.2188, 0.5, 0.2188, 0.5, 0.25, 0.5, 0.6875, 0.5, 0.6562, 0.5, 0.6562, 0.5, 0.6875, 0.5, 0.2812, 0.5, 0.25, 0.5, 0.25, 0.5, 0.2812, 0.5, 0.7188, 0.5, 0.6875, 0.5, 0.6875, 0.5, 0.7188, 0.5, 0.3125, 0.5, 0.2812, 0.5, 0.2812, 0.5, 0.3125, 0.5, 0.75, 0.5, 0.7188, 0.5, 0.7188, 0.5, 0.75, 0.5, 0.3438, 0.5, 0.3125, 0.5, 0.3125, 0.5, 0.3438, 0.5, 0.7812, 0.5, 0.75, 0.5, 0.75, 0.5, 0.7812, 0.5, 0.375, 0.5, 0.3438, 0.5, 0.3438, 0.5, 0.375, 0.5, 0.8125, 0.5, 0.7812, 0.5, 0.7812, 0.5, 0.8125, 0.5, 0.4062, 0.5, 0.375, 0.5, 0.375, 0.5, 0.4062, 0.5])
me_cylinder_003.update()
me_cylinder_002 = bpy.data.meshes.new('Cylinder.002')
me_cylinder_002.from_pydata([(4.464e-10, 0.02781, -0.02871), (0.005426, 0.02728, -0.02871), (0.01064, 0.02569, -0.02871), (0.01545, 0.02312, -0.02871), (0.01966, 0.01966, -0.02871), (0.02312, 0.01545, -0.02871), (0.02569, 0.01064, -0.02871), (0.02728, 0.005426, -0.02871), (0.02781, -3.054e-10, -0.02871), (0.02728, -0.005426, -0.02871), (0.02569, -0.01064, -0.02871), (0.02312, -0.01545, -0.02871), (0.01966, -0.01966, -0.02871), (0.01545, -0.02312, -0.02871), (0.01064, -0.02569, -0.02871), (0.005426, -0.02728, -0.02871), (4.464e-10, -0.02781, -0.02871), (-0.005426, -0.02728, -0.02871), (-0.01064, -0.02569, -0.02871), (-0.01545, -0.02312, -0.02871), (-0.01966, -0.01966, -0.02871), (-0.02312, -0.01545, -0.02871), (-0.02569, -0.01064, -0.02871), (-0.02728, -0.005426, -0.02871), (-0.02781, -3.054e-10, -0.02871), (-0.02728, 0.005426, -0.02871), (-0.02569, 0.01064, -0.02871), (-0.02312, 0.01545, -0.02871), (-0.01966, 0.01966, -0.02871), (-0.01545, 0.02312, -0.02871), (-0.01064, 0.02569, -0.02871), (-0.005426, 0.02728, -0.02871), (0.006954, 0.03496, -0.01583), (4.614e-10, 0.03564, -0.01583), (0.01364, 0.03293, -0.01583), (0.0198, 0.02964, -0.01583), (0.0252, 0.0252, -0.01583), (0.02964, 0.0198, -0.01583), (0.03293, 0.01364, -0.01583), (0.03496, 0.006954, -0.01583), (0.03564, -2.511e-10, -0.01583), (0.03496, -0.006954, -0.01583), (0.03293, -0.01364, -0.01583), (0.02964, -0.0198, -0.01583), (0.0252, -0.0252, -0.01583), (0.0198, -0.02964, -0.01583), (0.01364, -0.03293, -0.01583), (0.006954, -0.03496, -0.01583), (4.614e-10, -0.03564, -0.01583), (-0.006954, -0.03496, -0.01583), (-0.01364, -0.03293, -0.01583), (-0.0198, -0.02964, -0.01583), (-0.0252, -0.0252, -0.01583), (-0.02964, -0.0198, -0.01583), (-0.03293, -0.01364, -0.01583), (-0.03496, -0.006954, -0.01583), (-0.03564, -2.511e-10, -0.01583), (-0.03496, 0.006954, -0.01583), (-0.03293, 0.01364, -0.01583), (-0.02964, 0.0198, -0.01583), (-0.0252, 0.0252, -0.01583), (-0.0198, 0.02964, -0.01583), (-0.01364, 0.03293, -0.01583), (-0.006954, 0.03496, -0.01583), (0.008239, 0.04142, -0.01583), (4.472e-10, 0.04223, -0.01583), (0.01616, 0.03902, -0.01583), (0.02346, 0.03511, -0.01583), (0.02986, 0.02986, -0.01583), (0.03511, 0.02346, -0.01583), (0.03902, 0.01616, -0.01583), (0.04142, 0.008239, -0.01583), (0.04223, -3.023e-10, -0.01583), (0.04142, -0.008239, -0.01583), (0.03902, -0.01616, -0.01583), (0.03511, -0.02346, -0.01583), (0.02986, -0.02986, -0.01583), (0.02346, -0.03511, -0.01583), (0.01616, -0.03902, -0.01583), (0.008239, -0.04142, -0.01583), (4.472e-10, -0.04223, -0.01583), (-0.008239, -0.04142, -0.01583), (-0.01616, -0.03902, -0.01583), (-0.02346, -0.03511, -0.01583), (-0.02986, -0.02986, -0.01583), (-0.03511, -0.02346, -0.01583), (-0.03902, -0.01616, -0.01583), (-0.04142, -0.008239, -0.01583), (-0.04223, -3.023e-10, -0.01583), (-0.04142, 0.008239, -0.01583), (-0.03902, 0.01616, -0.01583), (-0.03511, 0.02346, -0.01583), (-0.02986, 0.02986, -0.01583), (-0.02346, 0.03511, -0.01583), (-0.01616, 0.03902, -0.01583), (-0.008239, 0.04142, -0.01583), (0.008239, 0.04142, 0.001346), (4.472e-10, 0.04223, 0.001346), (0.01616, 0.03902, 0.001346), (0.02346, 0.03511, 0.001346), (0.02986, 0.02986, 0.001346), (0.03511, 0.02346, 0.001346), (0.03902, 0.01616, 0.001346), (0.04142, 0.008239, 0.001346), (0.04223, -3.023e-10, 0.001346), (0.04142, -0.008239, 0.001346), (0.03902, -0.01616, 0.001346), (0.03511, -0.02346, 0.001346), (0.02986, -0.02986, 0.001346), (0.02346, -0.03511, 0.001346), (0.01616, -0.03902, 0.001346), (0.008239, -0.04142, 0.001346), (4.472e-10, -0.04223, 0.001346), (-0.008239, -0.04142, 0.001346), (-0.01616, -0.03902, 0.001346), (-0.02346, -0.03511, 0.001346), (-0.02986, -0.02986, 0.001346), (-0.03511, -0.02346, 0.001346), (-0.03902, -0.01616, 0.001346), (-0.04142, -0.008239, 0.001346), (-0.04223, -3.023e-10, 0.001346), (-0.04142, 0.008239, 0.001346), (-0.03902, 0.01616, 0.001346), (-0.03511, 0.02346, 0.001346), (-0.02986, 0.02986, 0.001346), (-0.02346, 0.03511, 0.001346), (-0.01616, 0.03902, 0.001346), (-0.008239, 0.04142, 0.001346), (0.009928, 0.04991, 0.0449), (0.01054, 0.053, 0.03695), (4.339e-10, 0.05404, 0.03695), (4.059e-10, 0.05089, 0.0449), (0.01948, 0.04702, 0.0449), (0.02068, 0.04993, 0.03695), (0.02827, 0.04231, 0.0449), (0.03002, 0.04494, 0.03695), (0.03599, 0.03599, 0.0449), (0.03821, 0.03821, 0.03695), (0.04231, 0.02827, 0.0449), (0.04494, 0.03002, 0.03695), (0.04702, 0.01948, 0.0449), (0.04993, 0.02068, 0.03695), (0.04991, 0.009929, 0.0449), (0.053, 0.01054, 0.03695), (0.05089, -1.054e-10, 0.0449), (0.05404, -3.42e-12, 0.03695), (0.04991, -0.009929, 0.0449), (0.053, -0.01054, 0.03695), (0.04702, -0.01948, 0.0449), (0.04993, -0.02068, 0.03695), (0.04231, -0.02827, 0.0449), (0.04494, -0.03002, 0.03695), (0.03599, -0.03599, 0.0449), (0.03821, -0.03821, 0.03695), (0.02827, -0.04231, 0.0449), (0.03002, -0.04494, 0.03695), (0.01948, -0.04702, 0.0449), (0.02068, -0.04993, 0.03695), (0.009928, -0.04991, 0.0449), (0.01054, -0.053, 0.03695), (5.345e-10, -0.05089, 0.0449), (4.339e-10, -0.05404, 0.03695), (-0.009928, -0.04991, 0.0449), (-0.01054, -0.053, 0.03695), (-0.01948, -0.04702, 0.0449), (-0.02068, -0.04993, 0.03695), (-0.02827, -0.04231, 0.0449), (-0.03002, -0.04494, 0.03695), (-0.03599, -0.03599, 0.0449), (-0.03821, -0.03821, 0.03695), (-0.04231, -0.02827, 0.0449), (-0.04494, -0.03002, 0.03695), (-0.04702, -0.01948, 0.0449), (-0.04993, -0.02068, 0.03695), (-0.04991, -0.009929, 0.0449), (-0.053, -0.01054, 0.03695), (-0.05089, -3.627e-10, 0.0449), (-0.05404, -3.42e-12, 0.03695), (-0.04991, 0.009929, 0.0449), (-0.053, 0.01054, 0.03695), (-0.04702, 0.01948, 0.0449), (-0.04993, 0.02068, 0.03695), (-0.04231, 0.02827, 0.0449), (-0.04494, 0.03002, 0.03695), (-0.03599, 0.03599, 0.0449), (-0.03821, 0.03821, 0.03695), (-0.02827, 0.04231, 0.0449), (-0.03002, 0.04494, 0.03695), (-0.01948, 0.04702, 0.0449), (-0.02068, 0.04993, 0.03695), (-0.009928, 0.04991, 0.0449), (-0.01054, 0.053, 0.03695), (0.01054, 0.053, 0.00454), (0.009917, 0.04986, 0.001346), (4.375e-10, 0.05083, 0.001346), (4.339e-10, 0.05404, 0.00454), (0.02068, 0.04993, 0.00454), (0.01945, 0.04696, 0.001346), (0.03002, 0.04494, 0.00454), (0.02824, 0.04227, 0.001346), (0.03821, 0.03821, 0.00454), (0.03594, 0.03594, 0.001346), (0.04494, 0.03002, 0.00454), (0.04227, 0.02824, 0.001346), (0.04993, 0.02068, 0.00454), (0.04696, 0.01945, 0.001346), (0.053, 0.01054, 0.00454), (0.04986, 0.009917, 0.001346), (0.05404, -3.42e-12, 0.00454), (0.05083, -8.465e-11, 0.001346), (0.053, -0.01054, 0.00454), (0.04986, -0.009917, 0.001346), (0.04993, -0.02068, 0.00454), (0.04696, -0.01945, 0.001346), (0.04494, -0.03002, 0.00454), (0.04227, -0.02824, 0.001346), (0.03821, -0.03821, 0.00454), (0.03594, -0.03594, 0.001346), (0.03002, -0.04494, 0.00454), (0.02824, -0.04227, 0.001346), (0.02068, -0.04993, 0.00454), (0.01945, -0.04696, 0.001346), (0.01054, -0.053, 0.00454), (0.009917, -0.04986, 0.001346), (4.339e-10, -0.05404, 0.00454), (4.375e-10, -0.05083, 0.001346), (-0.01054, -0.053, 0.00454), (-0.009917, -0.04986, 0.001346), (-0.02068, -0.04993, 0.00454), (-0.01945, -0.04696, 0.001346), (-0.03002, -0.04494, 0.00454), (-0.02824, -0.04227, 0.001346), (-0.03821, -0.03821, 0.00454), (-0.03594, -0.03594, 0.001346), (-0.04494, -0.03002, 0.00454), (-0.04227, -0.02824, 0.001346), (-0.04993, -0.02068, 0.00454), (-0.04696, -0.01945, 0.001346), (-0.053, -0.01054, 0.00454), (-0.04986, -0.009917, 0.001346), (-0.05404, -3.42e-12, 0.00454), (-0.05083, -8.465e-11, 0.001346), (-0.053, 0.01054, 0.00454), (-0.04986, 0.009917, 0.001346), (-0.04993, 0.02068, 0.00454), (-0.04696, 0.01945, 0.001346), (-0.04494, 0.03002, 0.00454), (-0.04227, 0.02824, 0.001346), (-0.03821, 0.03821, 0.00454), (-0.03594, 0.03594, 0.001346), (-0.03002, 0.04494, 0.00454), (-0.02824, 0.04227, 0.001346), (-0.02068, 0.04993, 0.00454), (-0.01945, 0.04696, 0.001346), (-0.01054, 0.053, 0.00454), (-0.009917, 0.04986, 0.001346), (0.006954, 0.03496, -0.02427), (0.006082, 0.03058, -0.02871), (4.528e-10, 0.03118, -0.02871), (4.614e-10, 0.03564, -0.02427), (0.01364, 0.03293, -0.02427), (0.01193, 0.0288, -0.02871), (0.0198, 0.02964, -0.02427), (0.01732, 0.02592, -0.02871), (0.0252, 0.0252, -0.02427), (0.02205, 0.02205, -0.02871), (0.02964, 0.0198, -0.02427), (0.02592, 0.01732, -0.02871), (0.03293, 0.01364, -0.02427), (0.0288, 0.01193, -0.02871), (0.03496, 0.006954, -0.02427), (0.03058, 0.006082, -0.02871), (0.03564, -2.511e-10, -0.02427), (0.03118, -2.821e-10, -0.02871), (0.03496, -0.006954, -0.02427), (0.03058, -0.006082, -0.02871), (0.03293, -0.01364, -0.02427), (0.0288, -0.01193, -0.02871), (0.02964, -0.0198, -0.02427), (0.02592, -0.01732, -0.02871), (0.0252, -0.0252, -0.02427), (0.02205, -0.02205, -0.02871), (0.0198, -0.02964, -0.02427), (0.01732, -0.02592, -0.02871), (0.01364, -0.03293, -0.02427), (0.01193, -0.0288, -0.02871), (0.006954, -0.03496, -0.02427), (0.006082, -0.03058, -0.02871), (4.614e-10, -0.03564, -0.02427), (4.528e-10, -0.03118, -0.02871), (-0.006954, -0.03496, -0.02427), (-0.006082, -0.03058, -0.02871), (-0.01364, -0.03293, -0.02427), (-0.01193, -0.0288, -0.02871), (-0.0198, -0.02964, -0.02427), (-0.01732, -0.02592, -0.02871), (-0.0252, -0.0252, -0.02427), (-0.02205, -0.02205, -0.02871), (-0.02964, -0.0198, -0.02427), (-0.02592, -0.01732, -0.02871), (-0.03293, -0.01364, -0.02427), (-0.0288, -0.01193, -0.02871), (-0.03496, -0.006954, -0.02427), (-0.03058, -0.006082, -0.02871), (-0.03564, -2.511e-10, -0.02427), (-0.03118, -2.821e-10, -0.02871), (-0.03496, 0.006954, -0.02427), (-0.03058, 0.006082, -0.02871), (-0.03293, 0.01364, -0.02427), (-0.0288, 0.01193, -0.02871), (-0.02964, 0.0198, -0.02427), (-0.02592, 0.01732, -0.02871), (-0.0252, 0.0252, -0.02427), (-0.02205, 0.02205, -0.02871), (-0.0198, 0.02964, -0.02427), (-0.01732, 0.02592, -0.02871), (-0.01364, 0.03293, -0.02427), (-0.01193, 0.0288, -0.02871), (-0.006954, 0.03496, -0.02427), (-0.006082, 0.03058, -0.02871)], [], [(314, 312, 60, 61), (266, 264, 36, 37), (288, 286, 47, 48), (1, 0, 258, 257), (316, 314, 61, 62), (290, 288, 48, 49), (4, 3, 263, 265), (318, 316, 62, 63), (292, 290, 49, 50), (264, 262, 35, 36), (294, 292, 50, 51), (268, 266, 37, 38), (262, 260, 34, 35), (296, 294, 51, 52), (270, 268, 38, 39), (298, 296, 52, 53), (272, 270, 39, 40), (300, 298, 53, 54), (274, 272, 40, 41), (302, 300, 54, 55), (276, 274, 41, 42), (304, 302, 55, 56), (278, 276, 42, 43), (306, 304, 56, 57), (280, 278, 43, 44), (308, 306, 57, 58), (282, 280, 44, 45), (310, 308, 58, 59), (284, 282, 45, 46), (312, 310, 59, 60), (286, 284, 46, 47), (260, 256, 32, 34), (39, 38, 70, 71), (31, 30, 317, 319), (18, 17, 291, 293), (5, 4, 265, 267), (0, 31, 319, 258), (19, 18, 293, 295), (6, 5, 267, 269), (20, 19, 295, 297), (7, 6, 269, 271), (21, 20, 297, 299), (8, 7, 271, 273), (22, 21, 299, 301), (9, 8, 273, 275), (23, 22, 301, 303), (10, 9, 275, 277), (24, 23, 303, 305), (11, 10, 277, 279), (25, 24, 305, 307), (12, 11, 279, 281), (26, 25, 307, 309), (13, 12, 281, 283), (27, 26, 309, 311), (14, 13, 283, 285), (2, 1, 257, 261), (28, 27, 311, 313), (15, 14, 285, 287), (259, 318, 63, 33), (29, 28, 313, 315), (16, 15, 287, 289), (3, 2, 261, 263), (30, 29, 315, 317), (17, 16, 289, 291), (74, 73, 105, 106), (53, 52, 84, 85), (40, 39, 71, 72), (54, 53, 85, 86), (41, 40, 72, 73), (55, 54, 86, 87), (42, 41, 73, 74), (56, 55, 87, 88), (43, 42, 74, 75), (57, 56, 88, 89), (44, 43, 75, 76), (58, 57, 89, 90), (45, 44, 76, 77), (59, 58, 90, 91), (46, 45, 77, 78), (32, 33, 65, 64), (60, 59, 91, 92), (47, 46, 78, 79), (34, 32, 64, 66), (61, 60, 92, 93), (48, 47, 79, 80), (35, 34, 66, 67), (62, 61, 93, 94), (49, 48, 80, 81), (36, 35, 67, 68), (63, 62, 94, 95), (50, 49, 81, 82), (37, 36, 68, 69), (33, 63, 95, 65), (51, 50, 82, 83), (38, 37, 69, 70), (52, 51, 83, 84), (220, 218, 155, 157), (88, 87, 119, 120), (75, 74, 106, 107), (89, 88, 120, 121), (76, 75, 107, 108), (90, 89, 121, 122), (77, 76, 108, 109), (91, 90, 122, 123), (78, 77, 109, 110), (64, 65, 97, 96), (92, 91, 123, 124), (79, 78, 110, 111), (66, 64, 96, 98), (93, 92, 124, 125), (80, 79, 111, 112), (67, 66, 98, 99), (94, 93, 125, 126), (81, 80, 112, 113), (68, 67, 99, 100), (95, 94, 126, 127), (82, 81, 113, 114), (69, 68, 100, 101), (65, 95, 127, 97), (83, 82, 114, 115), (70, 69, 101, 102), (84, 83, 115, 116), (71, 70, 102, 103), (85, 84, 116, 117), (72, 71, 103, 104), (86, 85, 117, 118), (73, 72, 104, 105), (87, 86, 118, 119), (228, 226, 163, 165), (248, 246, 183, 185), (222, 220, 157, 159), (196, 192, 129, 133), (250, 248, 185, 187), (224, 222, 159, 161), (96, 97, 194, 193), (252, 250, 187, 189), (113, 112, 225, 227), (200, 198, 135, 137), (254, 252, 189, 191), (226, 224, 161, 163), (202, 200, 137, 139), (230, 228, 165, 167), (204, 202, 139, 141), (198, 196, 133, 135), (232, 230, 167, 169), (206, 204, 141, 143), (234, 232, 169, 171), (208, 206, 143, 145), (236, 234, 171, 173), (210, 208, 145, 147), (238, 236, 173, 175), (212, 210, 147, 149), (240, 238, 175, 177), (214, 212, 149, 151), (242, 240, 177, 179), (216, 214, 151, 153), (244, 242, 179, 181), (218, 216, 153, 155), (246, 244, 181, 183), (195, 254, 191, 130), (100, 99, 199, 201), (127, 126, 253, 255), (114, 113, 227, 229), (101, 100, 201, 203), (115, 114, 229, 231), (102, 101, 203, 205), (99, 98, 197, 199), (116, 115, 231, 233), (103, 102, 205, 207), (117, 116, 233, 235), (104, 103, 207, 209), (118, 117, 235, 237), (105, 104, 209, 211), (119, 118, 237, 239), (106, 105, 211, 213), (120, 119, 239, 241), (107, 106, 213, 215), (121, 120, 241, 243), (108, 107, 215, 217), (122, 121, 243, 245), (109, 108, 217, 219), (123, 122, 245, 247), (110, 109, 219, 221), (124, 123, 247, 249), (111, 110, 221, 223), (128, 131, 190, 188, 186, 184, 182, 180, 178, 176, 174, 172, 170, 168, 166, 164, 162, 160, 158, 156, 154, 152, 150, 148, 146, 144, 142, 140, 138, 136, 134, 132), (125, 124, 249, 251), (112, 111, 223, 225), (97, 127, 255, 194), (126, 125, 251, 253), (129, 130, 131, 128), (133, 129, 128, 132), (135, 133, 132, 134), (137, 135, 134, 136), (139, 137, 136, 138), (141, 139, 138, 140), (143, 141, 140, 142), (145, 143, 142, 144), (147, 145, 144, 146), (149, 147, 146, 148), (151, 149, 148, 150), (153, 151, 150, 152), (155, 153, 152, 154), (157, 155, 154, 156), (159, 157, 156, 158), (161, 159, 158, 160), (163, 161, 160, 162), (165, 163, 162, 164), (167, 165, 164, 166), (169, 167, 166, 168), (171, 169, 168, 170), (173, 171, 170, 172), (175, 173, 172, 174), (177, 175, 174, 176), (179, 177, 176, 178), (181, 179, 178, 180), (183, 181, 180, 182), (185, 183, 182, 184), (187, 185, 184, 186), (189, 187, 186, 188), (191, 189, 188, 190), (130, 191, 190, 131), (98, 96, 193, 197), (193, 194, 195, 192), (197, 193, 192, 196), (199, 197, 196, 198), (201, 199, 198, 200), (203, 201, 200, 202), (205, 203, 202, 204), (207, 205, 204, 206), (209, 207, 206, 208), (211, 209, 208, 210), (213, 211, 210, 212), (215, 213, 212, 214), (217, 215, 214, 216), (219, 217, 216, 218), (221, 219, 218, 220), (223, 221, 220, 222), (225, 223, 222, 224), (227, 225, 224, 226), (229, 227, 226, 228), (231, 229, 228, 230), (233, 231, 230, 232), (235, 233, 232, 234), (237, 235, 234, 236), (239, 237, 236, 238), (241, 239, 238, 240), (243, 241, 240, 242), (245, 243, 242, 244), (247, 245, 244, 246), (249, 247, 246, 248), (251, 249, 248, 250), (253, 251, 250, 252), (255, 253, 252, 254), (194, 255, 254, 195), (192, 195, 130, 129), (257, 258, 259, 256), (261, 257, 256, 260), (263, 261, 260, 262), (265, 263, 262, 264), (267, 265, 264, 266), (269, 267, 266, 268), (271, 269, 268, 270), (273, 271, 270, 272), (275, 273, 272, 274), (277, 275, 274, 276), (279, 277, 276, 278), (281, 279, 278, 280), (283, 281, 280, 282), (285, 283, 282, 284), (287, 285, 284, 286), (289, 287, 286, 288), (291, 289, 288, 290), (293, 291, 290, 292), (295, 293, 292, 294), (297, 295, 294, 296), (299, 297, 296, 298), (301, 299, 298, 300), (303, 301, 300, 302), (305, 303, 302, 304), (307, 305, 304, 306), (309, 307, 306, 308), (311, 309, 308, 310), (313, 311, 310, 312), (315, 313, 312, 314), (317, 315, 314, 316), (319, 317, 316, 318), (258, 319, 318, 259), (256, 259, 33, 32)])
_uv = me_cylinder_002.uv_layers.new(name='UVMap')
_uv.uv.foreach_set('vector', [0.09375, 1.0, 0.125, 1.0, 0.125, 1.0, 0.09375, 1.0, 0.8438, 1.0, 0.875, 1.0, 0.875, 1.0, 0.8438, 1.0, 0.5, 1.0, 0.5312, 1.0, 0.5312, 1.0, 0.5, 1.0, 0.9688, 1.0, 1.0, 1.0, 1.0, 1.0, 0.9688, 1.0, 0.0625, 1.0, 0.09375, 1.0, 0.09375, 1.0, 0.0625, 1.0, 0.4688, 1.0, 0.5, 1.0, 0.5, 1.0, 0.4688, 1.0, 0.875, 1.0, 0.9062, 1.0, 0.9062, 1.0, 0.875, 1.0, 0.03125, 1.0, 0.0625, 1.0, 0.0625, 1.0, 0.03125, 1.0, 0.4375, 1.0, 0.4688, 1.0, 0.4688, 1.0, 0.4375, 1.0, 0.875, 1.0, 0.9062, 1.0, 0.9062, 1.0, 0.875, 1.0, 0.4062, 1.0, 0.4375, 1.0, 0.4375, 1.0, 0.4062, 1.0, 0.8125, 1.0, 0.8438, 1.0, 0.8438, 1.0, 0.8125, 1.0, 0.9062, 1.0, 0.9375, 1.0, 0.9375, 1.0, 0.9062, 1.0, 0.375, 1.0, 0.4062, 1.0, 0.4062, 1.0, 0.375, 1.0, 0.7812, 1.0, 0.8125, 1.0, 0.8125, 1.0, 0.7812, 1.0, 0.3438, 1.0, 0.375, 1.0, 0.375, 1.0, 0.3438, 1.0, 0.75, 1.0, 0.7812, 1.0, 0.7812, 1.0, 0.75, 1.0, 0.3125, 1.0, 0.3438, 1.0, 0.3438, 1.0, 0.3125, 1.0, 0.7188, 1.0, 0.75, 1.0, 0.75, 1.0, 0.7188, 1.0, 0.2812, 1.0, 0.3125, 1.0, 0.3125, 1.0, 0.2812, 1.0, 0.6875, 1.0, 0.7188, 1.0, 0.7188, 1.0, 0.6875, 1.0, 0.25, 1.0, 0.2812, 1.0, 0.2812, 1.0, 0.25, 1.0, 0.6562, 1.0, 0.6875, 1.0, 0.6875, 1.0, 0.6562, 1.0, 0.2188, 1.0, 0.25, 1.0, 0.25, 1.0, 0.2188, 1.0, 0.625, 1.0, 0.6562, 1.0, 0.6562, 1.0, 0.625, 1.0, 0.1875, 1.0, 0.2188, 1.0, 0.2188, 1.0, 0.1875, 1.0, 0.5938, 1.0, 0.625, 1.0, 0.625, 1.0, 0.5938, 1.0, 0.1562, 1.0, 0.1875, 1.0, 0.1875, 1.0, 0.1562, 1.0, 0.5625, 1.0, 0.5938, 1.0, 0.5938, 1.0, 0.5625, 1.0, 0.125, 1.0, 0.1562, 1.0, 0.1562, 1.0, 0.125, 1.0, 0.5312, 1.0, 0.5625, 1.0, 0.5625, 1.0, 0.5312, 1.0, 0.9375, 1.0, 0.9688, 1.0, 0.9688, 1.0, 0.9375, 1.0, 0.7812, 1.0, 0.8125, 1.0, 0.8125, 1.0, 0.7812, 1.0, 0.03125, 1.0, 0.0625, 1.0, 0.0625, 1.0, 0.03125, 1.0, 0.4375, 1.0, 0.4688, 1.0, 0.4688, 1.0, 0.4375, 1.0, 0.8438, 1.0, 0.875, 1.0, 0.875, 1.0, 0.8438, 1.0, 0.0, 1.0, 0.03125, 1.0, 0.03125, 1.0, 0.0, 1.0, 0.4062, 1.0, 0.4375, 1.0, 0.4375, 1.0, 0.4062, 1.0, 0.8125, 1.0, 0.8438, 1.0, 0.8438, 1.0, 0.8125, 1.0, 0.375, 1.0, 0.4062, 1.0, 0.4062, 1.0, 0.375, 1.0, 0.7812, 1.0, 0.8125, 1.0, 0.8125, 1.0, 0.7812, 1.0, 0.3438, 1.0, 0.375, 1.0, 0.375, 1.0, 0.3438, 1.0, 0.75, 1.0, 0.7812, 1.0, 0.7812, 1.0, 0.75, 1.0, 0.3125, 1.0, 0.3438, 1.0, 0.3438, 1.0, 0.3125, 1.0, 0.7188, 1.0, 0.75, 1.0, 0.75, 1.0, 0.7188, 1.0, 0.2812, 1.0, 0.3125, 1.0, 0.3125, 1.0, 0.2812, 1.0, 0.6875, 1.0, 0.7188, 1.0, 0.7188, 1.0, 0.6875, 1.0, 0.25, 1.0, 0.2812, 1.0, 0.2812, 1.0, 0.25, 1.0, 0.6562, 1.0, 0.6875, 1.0, 0.6875, 1.0, 0.6562, 1.0, 0.2188, 1.0, 0.25, 1.0, 0.25, 1.0, 0.2188, 1.0, 0.625, 1.0, 0.6562, 1.0, 0.6562, 1.0, 0.625, 1.0, 0.1875, 1.0, 0.2188, 1.0, 0.2188, 1.0, 0.1875, 1.0, 0.5938, 1.0, 0.625, 1.0, 0.625, 1.0, 0.5938, 1.0, 0.1562, 1.0, 0.1875, 1.0, 0.1875, 1.0, 0.1562, 1.0, 0.5625, 1.0, 0.5938, 1.0, 0.5938, 1.0, 0.5625, 1.0, 0.9375, 1.0, 0.9688, 1.0, 0.9687, 1.0, 0.9375, 1.0, 0.125, 1.0, 0.1562, 1.0, 0.1562, 1.0, 0.125, 1.0, 0.5312, 1.0, 0.5625, 1.0, 0.5625, 1.0, 0.5312, 1.0, 0.0, 1.0, 0.03125, 1.0, 0.03125, 1.0, 0.0, 1.0, 0.09375, 1.0, 0.125, 1.0, 0.125, 1.0, 0.09375, 1.0, 0.5, 1.0, 0.5312, 1.0, 0.5312, 1.0, 0.5, 1.0, 0.9062, 1.0, 0.9375, 1.0, 0.9375, 1.0, 0.9062, 1.0, 0.0625, 1.0, 0.09375, 1.0, 0.09375, 1.0, 0.0625, 1.0, 0.4688, 1.0, 0.5, 1.0, 0.5, 1.0, 0.4688, 1.0, 0.6875, 1.0, 0.7188, 1.0, 0.7188, 1.0, 0.6875, 1.0, 0.3438, 1.0, 0.375, 1.0, 0.375, 1.0, 0.3438, 1.0, 0.75, 1.0, 0.7812, 1.0, 0.7812, 1.0, 0.75, 1.0, 0.3125, 1.0, 0.3438, 1.0, 0.3438, 1.0, 0.3125, 1.0, 0.7188, 1.0, 0.75, 1.0, 0.75, 1.0, 0.7188, 1.0, 0.2812, 1.0, 0.3125, 1.0, 0.3125, 1.0, 0.2812, 1.0, 0.6875, 1.0, 0.7188, 1.0, 0.7188, 1.0, 0.6875, 1.0, 0.25, 1.0, 0.2812, 1.0, 0.2812, 1.0, 0.25, 1.0, 0.6562, 1.0, 0.6875, 1.0, 0.6875, 1.0, 0.6562, 1.0, 0.2188, 1.0, 0.25, 1.0, 0.25, 1.0, 0.2188, 1.0, 0.625, 1.0, 0.6562, 1.0, 0.6562, 1.0, 0.625, 1.0, 0.1875, 1.0, 0.2188, 1.0, 0.2188, 1.0, 0.1875, 1.0, 0.5938, 1.0, 0.625, 1.0, 0.625, 1.0, 0.5938, 1.0, 0.1562, 1.0, 0.1875, 1.0, 0.1875, 1.0, 0.1562, 1.0, 0.5625, 1.0, 0.5938, 1.0, 0.5938, 1.0, 0.5625, 1.0, 0.9688, 1.0, 1.0, 1.0, 1.0, 1.0, 0.9688, 1.0, 0.125, 1.0, 0.1562, 1.0, 0.1562, 1.0, 0.125, 1.0, 0.5312, 1.0, 0.5625, 1.0, 0.5625, 1.0, 0.5312, 1.0, 0.9375, 1.0, 0.9688, 1.0, 0.9688, 1.0, 0.9375, 1.0, 0.09375, 1.0, 0.125, 1.0, 0.125, 1.0, 0.09375, 1.0, 0.5, 1.0, 0.5312, 1.0, 0.5312, 1.0, 0.5, 1.0, 0.9062, 1.0, 0.9375, 1.0, 0.9375, 1.0, 0.9062, 1.0, 0.0625, 1.0, 0.09375, 1.0, 0.09375, 1.0, 0.0625, 1.0, 0.4688, 1.0, 0.5, 1.0, 0.5, 1.0, 0.4688, 1.0, 0.875, 1.0, 0.9062, 1.0, 0.9062, 1.0, 0.875, 1.0, 0.03125, 1.0, 0.0625, 1.0, 0.0625, 1.0, 0.03125, 1.0, 0.4375, 1.0, 0.4688, 1.0, 0.4688, 1.0, 0.4375, 1.0, 0.8438, 1.0, 0.875, 1.0, 0.875, 1.0, 0.8438, 1.0, 0.0, 1.0, 0.03125, 1.0, 0.03125, 1.0, 0.0, 1.0, 0.4062, 1.0, 0.4375, 1.0, 0.4375, 1.0, 0.4062, 1.0, 0.8125, 1.0, 0.8438, 1.0, 0.8438, 1.0, 0.8125, 1.0, 0.375, 1.0, 0.4062, 1.0, 0.4062, 1.0, 0.375, 1.0, 0.5625, 1.0, 0.5937, 1.0, 0.5938, 1.0, 0.5625, 1.0, 0.25, 1.0, 0.2812, 1.0, 0.2812, 1.0, 0.25, 1.0, 0.6562, 1.0, 0.6875, 1.0, 0.6875, 1.0, 0.6562, 1.0, 0.2188, 1.0, 0.25, 1.0, 0.25, 1.0, 0.2188, 1.0, 0.625, 1.0, 0.6562, 1.0, 0.6562, 1.0, 0.625, 1.0, 0.1875, 1.0, 0.2188, 1.0, 0.2188, 1.0, 0.1875, 1.0, 0.5938, 1.0, 0.625, 1.0, 0.625, 1.0, 0.5938, 1.0, 0.1562, 1.0, 0.1875, 1.0, 0.1875, 1.0, 0.1562, 1.0, 0.5625, 1.0, 0.5938, 1.0, 0.5938, 1.0, 0.5625, 1.0, 0.9688, 1.0, 1.0, 1.0, 1.0, 1.0, 0.9688, 1.0, 0.125, 1.0, 0.1562, 1.0, 0.1562, 1.0, 0.125, 1.0, 0.5312, 1.0, 0.5625, 1.0, 0.5625, 1.0, 0.5312, 1.0, 0.9375, 1.0, 0.9688, 1.0, 0.9688, 1.0, 0.9375, 1.0, 0.09375, 1.0, 0.125, 1.0, 0.125, 1.0, 0.09375, 1.0, 0.5, 1.0, 0.5312, 1.0, 0.5312, 1.0, 0.5, 1.0, 0.9062, 1.0, 0.9375, 1.0, 0.9375, 1.0, 0.9062, 1.0, 0.0625, 1.0, 0.09375, 1.0, 0.09375, 1.0, 0.0625, 1.0, 0.4688, 1.0, 0.5, 1.0, 0.5, 1.0, 0.4688, 1.0, 0.875, 1.0, 0.9062, 1.0, 0.9062, 1.0, 0.875, 1.0, 0.03125, 1.0, 0.0625, 1.0, 0.0625, 1.0, 0.03125, 1.0, 0.4375, 1.0, 0.4688, 1.0, 0.4688, 1.0, 0.4375, 1.0, 0.8438, 1.0, 0.875, 1.0, 0.875, 1.0, 0.8438, 1.0, 0.0, 1.0, 0.03125, 1.0, 0.03125, 1.0, 0.0, 1.0, 0.4062, 1.0, 0.4375, 1.0, 0.4375, 1.0, 0.4062, 1.0, 0.8125, 1.0, 0.8438, 1.0, 0.8438, 1.0, 0.8125, 1.0, 0.375, 1.0, 0.4062, 1.0, 0.4062, 1.0, 0.375, 1.0, 0.7812, 1.0, 0.8125, 1.0, 0.8125, 1.0, 0.7812, 1.0, 0.3438, 1.0, 0.375, 1.0, 0.375, 1.0, 0.3438, 1.0, 0.75, 1.0, 0.7812, 1.0, 0.7812, 1.0, 0.75, 1.0, 0.3125, 1.0, 0.3438, 1.0, 0.3438, 1.0, 0.3125, 1.0, 0.7188, 1.0, 0.75, 1.0, 0.75, 1.0, 0.7188, 1.0, 0.2812, 1.0, 0.3125, 1.0, 0.3125, 1.0, 0.2812, 1.0, 0.4375, 1.0, 0.4688, 1.0, 0.4688, 1.0, 0.4375, 1.0, 0.125, 1.0, 0.1562, 1.0, 0.1562, 1.0, 0.125, 1.0, 0.5312, 1.0, 0.5625, 1.0, 0.5625, 1.0, 0.5312, 1.0, 0.9375, 1.0, 0.9688, 1.0, 0.9688, 1.0, 0.9375, 1.0, 0.09375, 1.0, 0.125, 1.0, 0.125, 1.0, 0.09375, 1.0, 0.5, 1.0, 0.5312, 1.0, 0.5312, 1.0, 0.5, 1.0, 0.9688, 1.0, 1.0, 1.0, 1.0, 1.0, 0.9688, 1.0, 0.0625, 1.0, 0.09375, 1.0, 0.09375, 1.0, 0.0625, 1.0, 0.4688, 1.0, 0.5, 1.0, 0.5, 1.0, 0.4688, 1.0, 0.875, 1.0, 0.9062, 1.0, 0.9062, 1.0, 0.875, 1.0, 0.03125, 1.0, 0.0625, 1.0, 0.0625, 1.0, 0.03125, 1.0, 0.4688, 1.0, 0.5, 1.0, 0.5, 1.0, 0.4688, 1.0, 0.8438, 1.0, 0.875, 1.0, 0.875, 1.0, 0.8438, 1.0, 0.4062, 1.0, 0.4375, 1.0, 0.4375, 1.0, 0.4063, 1.0, 0.8125, 1.0, 0.8438, 1.0, 0.8438, 1.0, 0.8125, 1.0, 0.9062, 1.0, 0.9375, 1.0, 0.9375, 1.0, 0.9063, 1.0, 0.375, 1.0, 0.4062, 1.0, 0.4062, 1.0, 0.375, 1.0, 0.7812, 1.0, 0.8125, 1.0, 0.8125, 1.0, 0.7813, 1.0, 0.3438, 1.0, 0.375, 1.0, 0.375, 1.0, 0.3438, 1.0, 0.75, 1.0, 0.7812, 1.0, 0.7812, 1.0, 0.75, 1.0, 0.3125, 1.0, 0.3438, 1.0, 0.3438, 1.0, 0.3125, 1.0, 0.7188, 1.0, 0.75, 1.0, 0.75, 1.0, 0.7188, 1.0, 0.2812, 1.0, 0.3125, 1.0, 0.3125, 1.0, 0.2812, 1.0, 0.6875, 1.0, 0.7188, 1.0, 0.7188, 1.0, 0.6875, 1.0, 0.25, 1.0, 0.2812, 1.0, 0.2812, 1.0, 0.25, 1.0, 0.6562, 1.0, 0.6875, 1.0, 0.6875, 1.0, 0.6563, 1.0, 0.2188, 1.0, 0.25, 1.0, 0.25, 1.0, 0.2188, 1.0, 0.625, 1.0, 0.6562, 1.0, 0.6562, 1.0, 0.625, 1.0, 0.1875, 1.0, 0.2188, 1.0, 0.2188, 1.0, 0.1875, 1.0, 0.5938, 1.0, 0.625, 1.0, 0.625, 1.0, 0.5938, 1.0, 0.1562, 1.0, 0.1875, 1.0, 0.1875, 1.0, 0.1562, 1.0, 0.0, 1.0, 0.03125, 1.0, 0.03125, 1.0, 0.0, 1.0, 0.875, 1.0, 0.9062, 1.0, 0.9062, 1.0, 0.875, 1.0, 0.03125, 1.0, 0.0625, 1.0, 0.0625, 1.0, 0.03125, 1.0, 0.4375, 1.0, 0.4688, 1.0, 0.4688, 1.0, 0.4375, 1.0, 0.8438, 1.0, 0.875, 1.0, 0.875, 1.0, 0.8438, 1.0, 0.4062, 1.0, 0.4375, 1.0, 0.4375, 1.0, 0.4062, 1.0, 0.8125, 1.0, 0.8438, 1.0, 0.8438, 1.0, 0.8125, 1.0, 0.9062, 1.0, 0.9375, 1.0, 0.9375, 1.0, 0.9062, 1.0, 0.375, 1.0, 0.4062, 1.0, 0.4062, 1.0, 0.375, 1.0, 0.7812, 1.0, 0.8125, 1.0, 0.8125, 1.0, 0.7812, 1.0, 0.3438, 1.0, 0.375, 1.0, 0.375, 1.0, 0.3438, 1.0, 0.75, 1.0, 0.7812, 1.0, 0.7812, 1.0, 0.75, 1.0, 0.3125, 1.0, 0.3438, 1.0, 0.3438, 1.0, 0.3125, 1.0, 0.7188, 1.0, 0.75, 1.0, 0.75, 1.0, 0.7188, 1.0, 0.2812, 1.0, 0.3125, 1.0, 0.3125, 1.0, 0.2812, 1.0, 0.6875, 1.0, 0.7188, 1.0, 0.7188, 1.0, 0.6875, 1.0, 0.25, 1.0, 0.2812, 1.0, 0.2812, 1.0, 0.25, 1.0, 0.6562, 1.0, 0.6875, 1.0, 0.6875, 1.0, 0.6562, 1.0, 0.2188, 1.0, 0.25, 1.0, 0.25, 1.0, 0.2188, 1.0, 0.625, 1.0, 0.6562, 1.0, 0.6562, 1.0, 0.625, 1.0, 0.1875, 1.0, 0.2188, 1.0, 0.2188, 1.0, 0.1875, 1.0, 0.5938, 1.0, 0.625, 1.0, 0.625, 1.0, 0.5938, 1.0, 0.1562, 1.0, 0.1875, 1.0, 0.1875, 1.0, 0.1562, 1.0, 0.5625, 1.0, 0.5938, 1.0, 0.5938, 1.0, 0.5625, 1.0, 0.125, 1.0, 0.1562, 1.0, 0.1562, 1.0, 0.125, 1.0, 0.5312, 1.0, 0.5625, 1.0, 0.5625, 1.0, 0.5312, 1.0, 0.2899, 0.4506, 0.25, 0.4545, 0.2101, 0.4506, 0.1717, 0.439, 0.1364, 0.4201, 0.1054, 0.3946, 0.07994, 0.3636, 0.06104, 0.3283, 0.0494, 0.2899, 0.04547, 0.25, 0.0494, 0.2101, 0.06104, 0.1717, 0.07994, 0.1364, 0.1054, 0.1054, 0.1364, 0.07994, 0.1717, 0.06104, 0.2101, 0.0494, 0.25, 0.04547, 0.2899, 0.0494, 0.3283, 0.06104, 0.3636, 0.07994, 0.3946, 0.1054, 0.4201, 0.1364, 0.439, 0.1717, 0.4506, 0.2101, 0.4545, 0.25, 0.4506, 0.2899, 0.439, 0.3283, 0.4201, 0.3636, 0.3946, 0.3946, 0.3636, 0.4201, 0.3283, 0.439, 0.09375, 1.0, 0.125, 1.0, 0.125, 1.0, 0.09375, 1.0, 0.5, 1.0, 0.5312, 1.0, 0.5312, 1.0, 0.5, 1.0, 0.0, 1.0, 0.03125, 1.0, 0.03125, 1.0, 0.0, 1.0, 0.0625, 1.0, 0.09375, 1.0, 0.09375, 1.0, 0.0625, 1.0, 0.2968, 0.4854, 0.25, 0.49, 0.25, 0.4545, 0.2899, 0.4506, 0.3418, 0.4717, 0.2968, 0.4854, 0.2899, 0.4506, 0.3283, 0.439, 0.3833, 0.4496, 0.3418, 0.4717, 0.3283, 0.439, 0.3636, 0.4201, 0.4197, 0.4197, 0.3833, 0.4496, 0.3636, 0.4201, 0.3946, 0.3946, 0.4496, 0.3833, 0.4197, 0.4197, 0.3946, 0.3946, 0.4201, 0.3636, 0.4717, 0.3418, 0.4496, 0.3833, 0.4201, 0.3636, 0.439, 0.3283, 0.4854, 0.2968, 0.4717, 0.3418, 0.439, 0.3283, 0.4506, 0.2899, 0.49, 0.25, 0.4854, 0.2968, 0.4506, 0.2899, 0.4545, 0.25, 0.4854, 0.2032, 0.49, 0.25, 0.4545, 0.25, 0.4506, 0.2101, 0.4717, 0.1582, 0.4854, 0.2032, 0.4506, 0.2101, 0.439, 0.1717, 0.4496, 0.1167, 0.4717, 0.1582, 0.439, 0.1717, 0.4201, 0.1364, 0.4197, 0.08029, 0.4496, 0.1167, 0.4201, 0.1364, 0.3946, 0.1054, 0.3833, 0.05045, 0.4197, 0.08029, 0.3946, 0.1054, 0.3636, 0.07994, 0.3418, 0.02827, 0.3833, 0.05045, 0.3636, 0.07994, 0.3283, 0.06104, 0.2968, 0.01461, 0.3418, 0.02827, 0.3283, 0.06104, 0.2899, 0.0494, 0.25, 0.01, 0.2968, 0.01461, 0.2899, 0.0494, 0.25, 0.04547, 0.2032, 0.01461, 0.25, 0.01, 0.25, 0.04547, 0.2101, 0.0494, 0.1582, 0.02827, 0.2032, 0.01461, 0.2101, 0.0494, 0.1717, 0.06104, 0.1167, 0.05045, 0.1582, 0.02827, 0.1717, 0.06104, 0.1364, 0.07994, 0.08029, 0.08029, 0.1167, 0.05045, 0.1364, 0.07994, 0.1054, 0.1054, 0.05045, 0.1167, 0.08029, 0.08029, 0.1054, 0.1054, 0.07994, 0.1364, 0.02827, 0.1582, 0.05045, 0.1167, 0.07994, 0.1364, 0.06104, 0.1717, 0.01461, 0.2032, 0.02827, 0.1582, 0.06104, 0.1717, 0.0494, 0.2101, 0.01, 0.25, 0.01461, 0.2032, 0.0494, 0.2101, 0.04547, 0.25, 0.01461, 0.2968, 0.01, 0.25, 0.04547, 0.25, 0.0494, 0.2899, 0.02827, 0.3418, 0.01461, 0.2968, 0.0494, 0.2899, 0.06104, 0.3283, 0.05045, 0.3833, 0.02827, 0.3418, 0.06104, 0.3283, 0.07994, 0.3636, 0.08029, 0.4197, 0.05045, 0.3833, 0.07994, 0.3636, 0.1054, 0.3946, 0.1167, 0.4496, 0.08029, 0.4197, 0.1054, 0.3946, 0.1364, 0.4201, 0.1582, 0.4717, 0.1167, 0.4496, 0.1364, 0.4201, 0.1717, 0.439, 0.2032, 0.4854, 0.1582, 0.4717, 0.1717, 0.439, 0.2101, 0.4506, 0.25, 0.49, 0.2032, 0.4854, 0.2101, 0.4506, 0.25, 0.4545, 0.9375, 1.0, 0.9688, 1.0, 0.9688, 1.0, 0.9375, 1.0, 0.9688, 1.0, 1.0, 1.0, 1.0, 1.0, 0.9688, 1.0, 0.9375, 1.0, 0.9688, 1.0, 0.9688, 1.0, 0.9375, 1.0, 0.9062, 1.0, 0.9375, 1.0, 0.9375, 1.0, 0.9062, 1.0, 0.875, 1.0, 0.9062, 1.0, 0.9062, 1.0, 0.875, 1.0, 0.8438, 1.0, 0.875, 1.0, 0.875, 1.0, 0.8438, 1.0, 0.8125, 1.0, 0.8438, 1.0, 0.8438, 1.0, 0.8125, 1.0, 0.7812, 1.0, 0.8125, 1.0, 0.8125, 1.0, 0.7812, 1.0, 0.75, 1.0, 0.7812, 1.0, 0.7812, 1.0, 0.75, 1.0, 0.7188, 1.0, 0.75, 1.0, 0.75, 1.0, 0.7188, 1.0, 0.6875, 1.0, 0.7188, 1.0, 0.7188, 1.0, 0.6875, 1.0, 0.6562, 1.0, 0.6875, 1.0, 0.6875, 1.0, 0.6562, 1.0, 0.625, 1.0, 0.6562, 1.0, 0.6562, 1.0, 0.625, 1.0, 0.5938, 1.0, 0.625, 1.0, 0.625, 1.0, 0.5938, 1.0, 0.5625, 1.0, 0.5938, 1.0, 0.5937, 1.0, 0.5625, 1.0, 0.5312, 1.0, 0.5625, 1.0, 0.5625, 1.0, 0.5312, 1.0, 0.5, 1.0, 0.5312, 1.0, 0.5312, 1.0, 0.5, 1.0, 0.4688, 1.0, 0.5, 1.0, 0.5, 1.0, 0.4688, 1.0, 0.4375, 1.0, 0.4688, 1.0, 0.4688, 1.0, 0.4375, 1.0, 0.4062, 1.0, 0.4375, 1.0, 0.4375, 1.0, 0.4062, 1.0, 0.375, 1.0, 0.4062, 1.0, 0.4062, 1.0, 0.375, 1.0, 0.3438, 1.0, 0.375, 1.0, 0.375, 1.0, 0.3438, 1.0, 0.3125, 1.0, 0.3438, 1.0, 0.3438, 1.0, 0.3125, 1.0, 0.2812, 1.0, 0.3125, 1.0, 0.3125, 1.0, 0.2812, 1.0, 0.25, 1.0, 0.2812, 1.0, 0.2812, 1.0, 0.25, 1.0, 0.2188, 1.0, 0.25, 1.0, 0.25, 1.0, 0.2188, 1.0, 0.1875, 1.0, 0.2188, 1.0, 0.2188, 1.0, 0.1875, 1.0, 0.1562, 1.0, 0.1875, 1.0, 0.1875, 1.0, 0.1562, 1.0, 0.125, 1.0, 0.1562, 1.0, 0.1562, 1.0, 0.125, 1.0, 0.09375, 1.0, 0.125, 1.0, 0.125, 1.0, 0.09375, 1.0, 0.0625, 1.0, 0.09375, 1.0, 0.09375, 1.0, 0.0625, 1.0, 0.03125, 1.0, 0.0625, 1.0, 0.0625, 1.0, 0.03125, 1.0, 0.0, 1.0, 0.03125, 1.0, 0.03125, 1.0, 0.0, 1.0, 0.9688, 1.0, 1.0, 1.0, 1.0, 1.0, 0.9688, 1.0, 0.9688, 1.0, 1.0, 1.0, 1.0, 1.0, 0.9688, 1.0, 0.9375, 1.0, 0.9687, 1.0, 0.9688, 1.0, 0.9375, 1.0, 0.9062, 1.0, 0.9375, 1.0, 0.9375, 1.0, 0.9062, 1.0, 0.875, 1.0, 0.9062, 1.0, 0.9062, 1.0, 0.875, 1.0, 0.8438, 1.0, 0.875, 1.0, 0.875, 1.0, 0.8438, 1.0, 0.8125, 1.0, 0.8438, 1.0, 0.8438, 1.0, 0.8125, 1.0, 0.7812, 1.0, 0.8125, 1.0, 0.8125, 1.0, 0.7812, 1.0, 0.75, 1.0, 0.7812, 1.0, 0.7812, 1.0, 0.75, 1.0, 0.7188, 1.0, 0.75, 1.0, 0.75, 1.0, 0.7188, 1.0, 0.6875, 1.0, 0.7188, 1.0, 0.7188, 1.0, 0.6875, 1.0, 0.6562, 1.0, 0.6875, 1.0, 0.6875, 1.0, 0.6562, 1.0, 0.625, 1.0, 0.6562, 1.0, 0.6562, 1.0, 0.625, 1.0, 0.5938, 1.0, 0.625, 1.0, 0.625, 1.0, 0.5938, 1.0, 0.5625, 1.0, 0.5938, 1.0, 0.5938, 1.0, 0.5625, 1.0, 0.5312, 1.0, 0.5625, 1.0, 0.5625, 1.0, 0.5312, 1.0, 0.5, 1.0, 0.5312, 1.0, 0.5312, 1.0, 0.5, 1.0, 0.4688, 1.0, 0.5, 1.0, 0.5, 1.0, 0.4688, 1.0, 0.4375, 1.0, 0.4688, 1.0, 0.4688, 1.0, 0.4375, 1.0, 0.4062, 1.0, 0.4375, 1.0, 0.4375, 1.0, 0.4062, 1.0, 0.375, 1.0, 0.4062, 1.0, 0.4062, 1.0, 0.375, 1.0, 0.3438, 1.0, 0.375, 1.0, 0.375, 1.0, 0.3438, 1.0, 0.3125, 1.0, 0.3438, 1.0, 0.3438, 1.0, 0.3125, 1.0, 0.2812, 1.0, 0.3125, 1.0, 0.3125, 1.0, 0.2812, 1.0, 0.25, 1.0, 0.2812, 1.0, 0.2812, 1.0, 0.25, 1.0, 0.2188, 1.0, 0.25, 1.0, 0.25, 1.0, 0.2188, 1.0, 0.1875, 1.0, 0.2188, 1.0, 0.2188, 1.0, 0.1875, 1.0, 0.1562, 1.0, 0.1875, 1.0, 0.1875, 1.0, 0.1562, 1.0, 0.125, 1.0, 0.1562, 1.0, 0.1562, 1.0, 0.125, 1.0, 0.09375, 1.0, 0.125, 1.0, 0.125, 1.0, 0.09375, 1.0, 0.0625, 1.0, 0.09375, 1.0, 0.09375, 1.0, 0.0625, 1.0, 0.03125, 1.0, 0.0625, 1.0, 0.0625, 1.0, 0.03125, 1.0, 0.0, 1.0, 0.03125, 1.0, 0.03125, 1.0, 0.0, 1.0, 0.9688, 1.0, 1.0, 1.0, 1.0, 1.0, 0.9688, 1.0])
me_cylinder_002.update()

# ---- objects
ob_cylinder = bpy.data.objects.new('Cylinder', me_cylinder_001)
ob_cylinder_001 = bpy.data.objects.new('Cylinder.001', me_cylinder_003)
ob_tapa = bpy.data.objects.new('Tapa', me_cylinder_002)

# ---- transforms, parenting, visibility, modifiers, constraints
ob_cylinder.location = (0.0, 0.0, 0.0)
_m = ob_cylinder.modifiers.new('Solidify', 'SOLIDIFY')
_m.thickness = 0.005
_m.offset = 1.0
ob_cylinder_001.location = (0.0, 0.0, 0.0)
ob_tapa.location = (-2.037e-10, 3.234e-10, 0.3168)

# ---- collection membership
col_botella_uno.objects.link(ob_cylinder)
col_botella_uno.objects.link(ob_cylinder_001)
col_botella_uno.objects.link(ob_tapa)

# ---- scene / render settings (as saved in the file)
scene.frame_start = 1; scene.frame_end = 250; scene.frame_set(0)
scene.render.engine = 'BLENDER_EEVEE_NEXT'
scene.cycles.sampling_pattern = 'TABULATED_SOBOL'
scene.view_settings.view_transform = 'Filmic'
bpy.context.view_layer.update()

# ---- added for rendering (the .blend has no active camera and no usable light): camera, sun
cam_auto = bpy.data.cameras.new('AutoCamera')
cam_auto.lens = 50.0
cam_auto.sensor_width = 36.0
cam_auto.clip_end = 1000.0
ob_auto_camera = bpy.data.objects.new('AutoCamera', cam_auto)
scene.collection.objects.link(ob_auto_camera)
ob_auto_camera.location = (0.570395, -0.684474, 0.554907)
ob_auto_camera.rotation_euler = (1.09748, -7.21219e-08, 0.694738)
scene.camera = ob_auto_camera
light_auto_sun = bpy.data.lights.new('AutoSun', 'SUN')
light_auto_sun.energy = 3.0
light_auto_sun.angle = 0.0523599
ob_auto_sun = bpy.data.objects.new('AutoSun', light_auto_sun)
scene.collection.objects.link(ob_auto_sun)
ob_auto_sun.rotation_euler = (0.872665, 0.174533, 0.523599)
bpy.context.view_layer.update()
